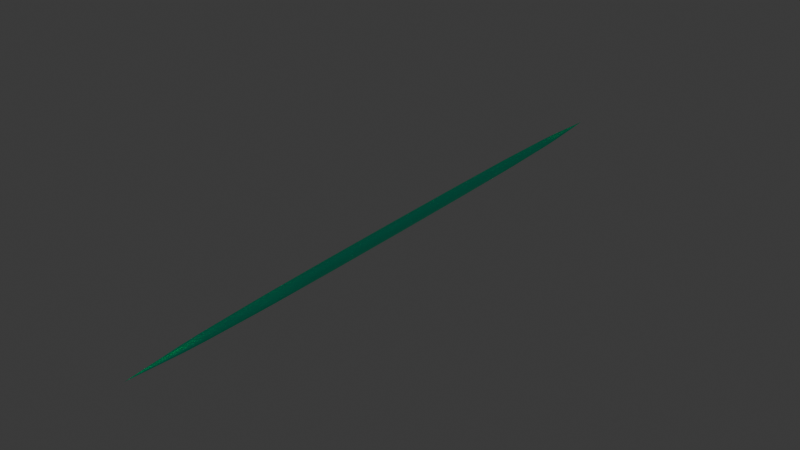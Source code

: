 # Source: Disparo.blend  (saved by Blender 4.2.66; exported with 4.5.12 LTS)
import bpy
from mathutils import Matrix  # noqa: F401  (used for matrix-valued properties, if any)

bpy.ops.wm.read_factory_settings(use_empty=True)
scene = bpy.context.scene
scene.name = 'Scene'

# ---- collections
col_collection = bpy.data.collections.new('Collection'); scene.collection.children.link(col_collection)

# ---- materials (node trees are filled in below, after node groups)
mat_bala = bpy.data.materials.new('bala')

# ---- material node trees
mat_bala.use_nodes = True; mat_bala.node_tree.nodes.clear()
_N = mat_bala.node_tree.nodes; _L = mat_bala.node_tree.links
n0 = _N.new('ShaderNodeBsdfPrincipled'); n0.name = 'Principled BSDF'; n0.location = (10, 300)
n0.inputs[0].default_value = (0.0, 1.0, 0.6, 1.0)
n0.inputs[1].default_value = 1.0
n0.inputs[2].default_value = 0.2953
n0.inputs[3].default_value = 1.0
n1 = _N.new('ShaderNodeOutputMaterial'); n1.name = 'Material Output'; n1.location = (300, 300)
_L.new(n0.outputs[0], n1.inputs[0])
n1.is_active_output = True

# ---- world
world_world = bpy.data.worlds.new('World'); scene.world = world_world
world_world.use_nodes = True; world_world.node_tree.nodes.clear()
_N = world_world.node_tree.nodes; _L = world_world.node_tree.links
n0 = _N.new('ShaderNodeOutputWorld'); n0.name = 'World Output'; n0.location = (300, 300)
n1 = _N.new('ShaderNodeBackground'); n1.name = 'Background'; n1.location = (10, 300)
n1.inputs[0].default_value = (0.05088, 0.05088, 0.05088, 1.0)
_L.new(n1.outputs[0], n0.inputs[0])
n0.is_active_output = True
world_world.color = (0.05088, 0.05088, 0.05088)
world_world.sun_shadow_jitter_overblur = 0.0

# ---- meshes
me_cylinder = bpy.data.meshes.new('Cylinder')
me_cylinder.from_pydata([(1.863e-09, 0.8269, -0.5), (-9.313e-10, 0.8269, 0.5), (0.1613, 0.811, -0.5), (0.1613, 0.811, 0.5), (0.3165, 0.764, -0.5), (0.3165, 0.764, 0.5), (0.4594, 0.6876, -0.5), (0.4594, 0.6876, 0.5), (0.5847, 0.5847, -0.5), (0.5847, 0.5847, 0.5), (0.6876, 0.4594, -0.5), (0.6876, 0.4594, 0.5), (0.764, 0.3165, -0.5), (0.764, 0.3165, 0.5), (0.811, 0.1613, -0.5), (0.811, 0.1613, 0.5), (0.8269, -7.451e-09, -0.5), (0.8269, 9.313e-10, 0.5), (0.811, -0.1613, -0.5), (0.811, -0.1613, 0.5), (0.764, -0.3165, -0.5), (0.764, -0.3165, 0.5), (0.6876, -0.4594, -0.5), (0.6876, -0.4594, 0.5), (0.5847, -0.5847, -0.5), (0.5847, -0.5847, 0.5), (0.4594, -0.6876, -0.5), (0.4594, -0.6876, 0.5), (0.3165, -0.764, -0.5), (0.3165, -0.764, 0.5), (0.1613, -0.811, -0.5), (0.1613, -0.811, 0.5), (2.794e-09, -0.8269, -0.5), (3.725e-09, -0.8269, 0.5), (-0.1613, -0.811, -0.5), (-0.1613, -0.811, 0.5), (-0.3165, -0.764, -0.5), (-0.3165, -0.764, 0.5), (-0.4594, -0.6876, -0.5), (-0.4594, -0.6876, 0.5), (-0.5847, -0.5847, -0.5), (-0.5847, -0.5847, 0.5), (-0.6876, -0.4594, -0.5), (-0.6876, -0.4594, 0.5), (-0.764, -0.3165, -0.5), (-0.764, -0.3165, 0.5), (-0.811, -0.1613, -0.5), (-0.811, -0.1613, 0.5), (-0.8269, 7.451e-09, -0.5), (-0.8269, -3.725e-09, 0.5), (-0.811, 0.1613, -0.5), (-0.811, 0.1613, 0.5), (-0.764, 0.3165, -0.5), (-0.764, 0.3165, 0.5), (-0.6876, 0.4594, -0.5), (-0.6876, 0.4594, 0.5), (-0.5847, 0.5847, -0.5), (-0.5847, 0.5847, 0.5), (-0.4594, 0.6876, -0.5), (-0.4594, 0.6876, 0.5), (-0.3165, 0.764, -0.5), (-0.3165, 0.764, 0.5), (-0.1613, 0.811, -0.5), (-0.1613, 0.811, 0.5), (0.0285, 0.7716, -0.5729), (0.07186, 0.7296, -0.6096), (0.1226, 0.7624, -0.5729), (0.1226, 0.7624, 0.5729), (0.07186, 0.7296, 0.6096), (0.0285, 0.7716, 0.5729), (-3.492e-09, 0.9051, -0.2967), (-3.143e-09, 0.941, 3.725e-09), (-2.095e-09, 0.9051, 0.2966), (0.1766, 0.8877, 0.2966), (0.1836, 0.923, -3.818e-08), (0.1766, 0.8877, -0.2967), (0.1785, 0.7512, -0.5729), (0.2128, 0.7016, -0.6096), (0.269, 0.7238, -0.5729), (0.269, 0.7238, 0.5729), (0.2128, 0.7016, 0.6096), (0.1785, 0.7512, 0.5729), (0.3464, 0.8362, 0.2966), (0.3601, 0.8694, -3.818e-08), (0.3464, 0.8362, -0.2967), (0.3216, 0.702, -0.5729), (0.3456, 0.6466, -0.6096), (0.405, 0.6574, -0.5729), (0.405, 0.6574, 0.5729), (0.3456, 0.6466, 0.6096), (0.3216, 0.702, 0.5729), (0.5029, 0.7526, 0.2966), (0.5228, 0.7824, -3.446e-08), (0.5029, 0.7526, -0.2967), (0.4524, 0.6257, -0.5729), (0.4651, 0.5667, -0.6096), (0.5255, 0.5658, -0.5729), (0.5255, 0.5658, 0.5729), (0.4651, 0.5667, 0.6096), (0.4524, 0.6257, 0.5729), (0.64, 0.64, 0.2966), (0.6654, 0.6654, -3.446e-08), (0.64, 0.64, -0.2967), (0.5658, 0.5255, -0.5729), (0.5667, 0.4651, -0.6096), (0.6257, 0.4524, -0.5729), (0.6257, 0.4524, 0.5729), (0.5667, 0.4651, 0.6096), (0.5658, 0.5255, 0.5729), (0.7526, 0.5029, 0.2966), (0.7824, 0.5228, -3.446e-08), (0.7526, 0.5029, -0.2967), (0.6574, 0.405, -0.5729), (0.6466, 0.3456, -0.6096), (0.702, 0.3216, -0.5729), (0.702, 0.3216, 0.5729), (0.6466, 0.3456, 0.6096), (0.6574, 0.405, 0.5729), (0.8362, 0.3464, 0.2966), (0.8694, 0.3601, -3.073e-08), (0.8362, 0.3464, -0.2967), (0.7238, 0.269, -0.5729), (0.7016, 0.2128, -0.6096), (0.7512, 0.1785, -0.5729), (0.7512, 0.1785, 0.5729), (0.7016, 0.2128, 0.6096), (0.7238, 0.269, 0.5729), (0.8877, 0.1766, 0.2966), (0.923, 0.1836, -3.073e-08), (0.8877, 0.1766, -0.2967), (0.7624, 0.1226, -0.5729), (0.7296, 0.07186, -0.6096), (0.7716, 0.0285, -0.5729), (0.7716, 0.0285, 0.5729), (0.7296, 0.07186, 0.6096), (0.7624, 0.1226, 0.5729), (0.9051, 1.397e-09, 0.2966), (0.941, -1.979e-09, -3.073e-08), (0.9051, -6.985e-10, -0.2967), (0.7716, -0.0285, -0.5729), (0.7296, -0.07186, -0.6096), (0.7624, -0.1226, -0.5729), (0.7624, -0.1226, 0.5729), (0.7296, -0.07186, 0.6096), (0.7716, -0.0285, 0.5729), (0.8877, -0.1766, 0.2966), (0.923, -0.1836, -2.701e-08), (0.8877, -0.1766, -0.2967), (0.7512, -0.1785, -0.5729), (0.7016, -0.2128, -0.6096), (0.7238, -0.269, -0.5729), (0.7238, -0.269, 0.5729), (0.7016, -0.2128, 0.6096), (0.7512, -0.1785, 0.5729), (0.8362, -0.3464, 0.2966), (0.8694, -0.3601, -2.701e-08), (0.8362, -0.3464, -0.2967), (0.702, -0.3216, -0.5729), (0.6466, -0.3456, -0.6096), (0.6574, -0.405, -0.5729), (0.6574, -0.405, 0.5729), (0.6466, -0.3456, 0.6096), (0.702, -0.3216, 0.5729), (0.7526, -0.5029, 0.2966), (0.7824, -0.5228, -2.701e-08), (0.7526, -0.5029, -0.2967), (0.6257, -0.4524, -0.5729), (0.5667, -0.4651, -0.6096), (0.5658, -0.5255, -0.5729), (0.5658, -0.5255, 0.5729), (0.5667, -0.4651, 0.6096), (0.6257, -0.4524, 0.5729), (0.64, -0.64, 0.2966), (0.6654, -0.6654, -2.328e-08), (0.64, -0.64, -0.2967), (0.5255, -0.5658, -0.5729), (0.4651, -0.5667, -0.6096), (0.4524, -0.6257, -0.5729), (0.4524, -0.6257, 0.5729), (0.4651, -0.5667, 0.6096), (0.5255, -0.5658, 0.5729), (0.5029, -0.7526, 0.2966), (0.5228, -0.7824, -2.328e-08), (0.5029, -0.7526, -0.2967), (0.405, -0.6574, -0.5729), (0.3456, -0.6466, -0.6096), (0.3216, -0.702, -0.5729), (0.3216, -0.702, 0.5729), (0.3456, -0.6466, 0.6096), (0.405, -0.6574, 0.5729), (0.3464, -0.8362, 0.2966), (0.3601, -0.8694, -2.328e-08), (0.3464, -0.8362, -0.2967), (0.269, -0.7238, -0.5729), (0.2128, -0.7016, -0.6096), (0.1785, -0.7512, -0.5729), (0.1785, -0.7512, 0.5729), (0.2128, -0.7016, 0.6096), (0.269, -0.7238, 0.5729), (0.1766, -0.8877, 0.2966), (0.1836, -0.923, -2.328e-08), (0.1766, -0.8877, -0.2967), (0.1226, -0.7624, -0.5729), (0.07186, -0.7296, -0.6096), (0.0285, -0.7716, -0.5729), (0.0285, -0.7716, 0.5729), (0.07186, -0.7296, 0.6096), (0.1226, -0.7624, 0.5729), (-1.746e-10, -0.9051, 0.2966), (-2.91e-09, -0.941, -2.328e-08), (-6.985e-10, -0.9051, -0.2967), (-0.0285, -0.7716, -0.5729), (-0.07186, -0.7296, -0.6096), (-0.1226, -0.7624, -0.5729), (-0.1226, -0.7624, 0.5729), (-0.07186, -0.7296, 0.6096), (-0.0285, -0.7716, 0.5729), (-0.1766, -0.8877, 0.2966), (-0.1836, -0.923, -2.328e-08), (-0.1766, -0.8877, -0.2967), (-0.1785, -0.7512, -0.5729), (-0.2128, -0.7016, -0.6096), (-0.269, -0.7238, -0.5729), (-0.269, -0.7238, 0.5729), (-0.2128, -0.7016, 0.6096), (-0.1785, -0.7512, 0.5729), (-0.3464, -0.8362, 0.2966), (-0.3601, -0.8694, -1.956e-08), (-0.3464, -0.8362, -0.2967), (-0.3216, -0.702, -0.5729), (-0.3456, -0.6466, -0.6096), (-0.405, -0.6574, -0.5729), (-0.405, -0.6574, 0.5729), (-0.3456, -0.6466, 0.6096), (-0.3216, -0.702, 0.5729), (-0.5029, -0.7526, 0.2966), (-0.5228, -0.7824, -1.956e-08), (-0.5029, -0.7526, -0.2967), (-0.4524, -0.6257, -0.5729), (-0.4651, -0.5667, -0.6096), (-0.5255, -0.5658, -0.5729), (-0.5255, -0.5658, 0.5729), (-0.4651, -0.5667, 0.6096), (-0.4524, -0.6257, 0.5729), (-0.64, -0.64, 0.2966), (-0.6654, -0.6654, -1.956e-08), (-0.64, -0.64, -0.2967), (-0.5658, -0.5255, -0.5729), (-0.5667, -0.4651, -0.6096), (-0.6257, -0.4524, -0.5729), (-0.6257, -0.4524, 0.5729), (-0.5667, -0.4651, 0.6096), (-0.5658, -0.5255, 0.5729), (-0.7526, -0.5029, 0.2966), (-0.7824, -0.5228, -1.956e-08), (-0.7526, -0.5029, -0.2967), (-0.6574, -0.405, -0.5729), (-0.6466, -0.3456, -0.6096), (-0.702, -0.3216, -0.5729), (-0.702, -0.3216, 0.5729), (-0.6466, -0.3456, 0.6096), (-0.6574, -0.405, 0.5729), (-0.8362, -0.3464, 0.2966), (-0.8694, -0.3601, -1.583e-08), (-0.8362, -0.3464, -0.2967), (-0.7238, -0.269, -0.5729), (-0.7016, -0.2128, -0.6096), (-0.7512, -0.1785, -0.5729), (-0.7512, -0.1785, 0.5729), (-0.7016, -0.2128, 0.6096), (-0.7238, -0.269, 0.5729), (-0.8877, -0.1766, 0.2966), (-0.923, -0.1836, -1.583e-08), (-0.8877, -0.1766, -0.2967), (-0.7624, -0.1226, -0.5729), (-0.7296, -0.07186, -0.6096), (-0.7716, -0.0285, -0.5729), (-0.7716, -0.0285, 0.5729), (-0.7296, -0.07186, 0.6096), (-0.7624, -0.1226, 0.5729), (-0.9051, -5.821e-11, 0.2966), (-0.941, 2.445e-09, -1.211e-08), (-0.9051, 2.328e-10, -0.2967), (-0.7716, 0.0285, -0.5729), (-0.7296, 0.07186, -0.6096), (-0.7624, 0.1226, -0.5729), (-0.7624, 0.1226, 0.5729), (-0.7296, 0.07186, 0.6096), (-0.7716, 0.0285, 0.5729), (-0.8877, 0.1766, 0.2966), (-0.923, 0.1836, -1.583e-08), (-0.8877, 0.1766, -0.2967), (-0.7512, 0.1785, -0.5729), (-0.7016, 0.2128, -0.6096), (-0.7238, 0.269, -0.5729), (-0.7238, 0.269, 0.5729), (-0.7016, 0.2128, 0.6096), (-0.7512, 0.1785, 0.5729), (-0.8362, 0.3464, 0.2966), (-0.8694, 0.3601, -8.382e-09), (-0.8362, 0.3464, -0.2967), (-0.702, 0.3216, -0.5729), (-0.6466, 0.3456, -0.6096), (-0.6574, 0.405, -0.5729), (-0.6574, 0.405, 0.5729), (-0.6466, 0.3456, 0.6096), (-0.702, 0.3216, 0.5729), (-0.7526, 0.5029, 0.2966), (-0.7824, 0.5228, -1.211e-08), (-0.7526, 0.5029, -0.2967), (-0.6257, 0.4524, -0.5729), (-0.5667, 0.4651, -0.6096), (-0.5658, 0.5255, -0.5729), (-0.5658, 0.5255, 0.5729), (-0.5667, 0.4651, 0.6096), (-0.6257, 0.4524, 0.5729), (-0.64, 0.64, 0.2966), (-0.6654, 0.6654, -4.657e-09), (-0.64, 0.64, -0.2967), (-0.5255, 0.5658, -0.5729), (-0.4651, 0.5667, -0.6096), (-0.4524, 0.6257, -0.5729), (-0.4524, 0.6257, 0.5729), (-0.4651, 0.5667, 0.6096), (-0.5255, 0.5658, 0.5729), (-0.5029, 0.7526, 0.2966), (-0.5228, 0.7824, -8.382e-09), (-0.5029, 0.7526, -0.2967), (-0.405, 0.6574, -0.5729), (-0.3456, 0.6466, -0.6096), (-0.3216, 0.702, -0.5729), (-0.3216, 0.702, 0.5729), (-0.3456, 0.6466, 0.6096), (-0.405, 0.6574, 0.5729), (-0.3464, 0.8362, 0.2966), (-0.3601, 0.8694, -4.657e-09), (-0.3464, 0.8362, -0.2967), (-0.269, 0.7238, -0.5729), (-0.2128, 0.7016, -0.6096), (-0.1785, 0.7512, -0.5729), (-0.1785, 0.7512, 0.5729), (-0.2128, 0.7016, 0.6096), (-0.269, 0.7238, 0.5729), (-0.1766, 0.8877, 0.2966), (-0.1836, 0.923, -3.818e-08), (-0.1766, 0.8877, -0.2967), (-0.1226, 0.7624, -0.5729), (-0.07186, 0.7296, -0.6096), (-0.0285, 0.7716, -0.5729), (-0.0285, 0.7716, 0.5729), (-0.07186, 0.7296, 0.6096), (-0.1226, 0.7624, 0.5729), (0.04147, 0.8896, -0.3162), (0.04487, 0.9324, 0.0), (0.04147, 0.8896, 0.3162), (0.0859, 0.8721, -0.3331), (0.09075, 0.9214, 0.0), (0.0859, 0.8721, 0.3331), (0.1329, 0.8806, -0.3162), (0.1379, 0.9232, -9.313e-09), (0.1329, 0.8806, 0.3162), (0.2142, 0.8644, -0.3162), (0.2259, 0.9057, -1.118e-08), (0.2142, 0.8644, 0.3162), (0.2544, 0.8386, -0.3331), (0.2688, 0.886, 0.0), (0.2544, 0.8386, 0.3331), (0.3021, 0.8377, -0.3162), (0.3153, 0.8786, -9.313e-09), (0.3021, 0.8377, 0.3162), (0.3787, 0.806, -0.3162), (0.3983, 0.8442, -1.118e-08), (0.3787, 0.806, 0.3162), (0.4131, 0.7729, -0.3331), (0.4364, 0.8165, 0.0), (0.4131, 0.7729, 0.3331), (0.4597, 0.7627, -0.3162), (0.4807, 0.8002, -8.382e-09), (0.4597, 0.7627, 0.3162), (0.5287, 0.7166, -0.3162), (0.5553, 0.7503, -1.211e-08), (0.5287, 0.7166, 0.3162), (0.5559, 0.6774, -0.3331), (0.5873, 0.7157, -4.657e-09), (0.5559, 0.6774, 0.3331), (0.5997, 0.6584, -0.3162), (0.6275, 0.691, -1.211e-08), (0.5997, 0.6584, 0.3162), (0.6584, 0.5997, -0.3162), (0.691, 0.6275, -1.211e-08), (0.6584, 0.5997, 0.3162), (0.6774, 0.5559, -0.3331), (0.7157, 0.5873, -3.725e-09), (0.6774, 0.5559, 0.3331), (0.7166, 0.5287, -0.3162), (0.7503, 0.5553, -8.382e-09), (0.7166, 0.5287, 0.3162), (0.7627, 0.4597, -0.3162), (0.8002, 0.4807, -1.118e-08), (0.7627, 0.4597, 0.3162), (0.7729, 0.4131, -0.3331), (0.8165, 0.4364, -9.313e-10), (0.7729, 0.4131, 0.3331), (0.806, 0.3787, -0.3162), (0.8442, 0.3983, -1.118e-08), (0.806, 0.3787, 0.3162), (0.8377, 0.3021, -0.3162), (0.8786, 0.3153, -1.118e-08), (0.8377, 0.3021, 0.3162), (0.8386, 0.2544, -0.3331), (0.886, 0.2688, 0.0), (0.8386, 0.2544, 0.3331), (0.8644, 0.2142, -0.3162), (0.9057, 0.2259, -7.451e-09), (0.8644, 0.2142, 0.3162), (0.8806, 0.1329, -0.3162), (0.9232, 0.1379, -1.118e-08), (0.8806, 0.1329, 0.3162), (0.8721, 0.0859, -0.3331), (0.9214, 0.09075, -9.313e-10), (0.8721, 0.0859, 0.3331), (0.8896, 0.04147, -0.3162), (0.9324, 0.04487, -1.118e-08), (0.8896, 0.04147, 0.3162), (0.8896, -0.04147, -0.3162), (0.9324, -0.04487, -1.118e-08), (0.8896, -0.04147, 0.3162), (0.8721, -0.0859, -0.3331), (0.9214, -0.09075, 0.0), (0.8721, -0.0859, 0.3331), (0.8806, -0.1329, -0.3162), (0.9232, -0.1379, -6.519e-09), (0.8806, -0.1329, 0.3162), (0.8644, -0.2142, -0.3162), (0.9057, -0.2259, -1.118e-08), (0.8644, -0.2142, 0.3162), (0.8386, -0.2544, -0.3331), (0.886, -0.2688, -9.313e-10), (0.8386, -0.2544, 0.3331), (0.8377, -0.3021, -0.3162), (0.8786, -0.3153, -1.024e-08), (0.8377, -0.3021, 0.3162), (0.806, -0.3787, -0.3162), (0.8442, -0.3983, -1.118e-08), (0.806, -0.3787, 0.3162), (0.7729, -0.4131, -0.3331), (0.8165, -0.4364, 0.0), (0.7729, -0.4131, 0.3331), (0.7627, -0.4597, -0.3162), (0.8002, -0.4807, -6.519e-09), (0.7627, -0.4597, 0.3162), (0.7166, -0.5287, -0.3162), (0.7503, -0.5553, -1.118e-08), (0.7166, -0.5287, 0.3162), (0.6774, -0.5559, -0.3331), (0.7157, -0.5873, -9.313e-10), (0.6774, -0.5559, 0.3331), (0.6584, -0.5997, -0.3162), (0.691, -0.6275, -9.313e-09), (0.6584, -0.5997, 0.3162), (0.5997, -0.6584, -0.3162), (0.6275, -0.691, -1.118e-08), (0.5997, -0.6584, 0.3162), (0.5559, -0.6774, -0.3331), (0.5873, -0.7157, 0.0), (0.5559, -0.6774, 0.3331), (0.5287, -0.7166, -0.3162), (0.5553, -0.7503, -5.588e-09), (0.5287, -0.7166, 0.3162), (0.4597, -0.7627, -0.3162), (0.4807, -0.8002, -1.118e-08), (0.4597, -0.7627, 0.3162), (0.4131, -0.7729, -0.3331), (0.4364, -0.8165, -9.313e-10), (0.4131, -0.7729, 0.3331), (0.3787, -0.806, -0.3162), (0.3983, -0.8442, -9.313e-09), (0.3787, -0.806, 0.3162), (0.3021, -0.8377, -0.3162), (0.3153, -0.8786, -1.118e-08), (0.3021, -0.8377, 0.3162), (0.2544, -0.8386, -0.3331), (0.2688, -0.886, -9.313e-10), (0.2544, -0.8386, 0.3331), (0.2142, -0.8644, -0.3162), (0.2259, -0.9057, -9.313e-09), (0.2142, -0.8644, 0.3162), (0.1329, -0.8806, -0.3162), (0.1379, -0.9232, -1.118e-08), (0.1329, -0.8806, 0.3162), (0.0859, -0.8721, -0.3331), (0.09075, -0.9214, -9.313e-10), (0.0859, -0.8721, 0.3331), (0.04147, -0.8896, -0.3162), (0.04487, -0.9324, -9.313e-09), (0.04147, -0.8896, 0.3162), (-0.04147, -0.8896, -0.3162), (-0.04487, -0.9324, -1.118e-08), (-0.04147, -0.8896, 0.3162), (-0.0859, -0.8721, -0.3331), (-0.09075, -0.9214, -9.313e-10), (-0.0859, -0.8721, 0.3331), (-0.1329, -0.8806, -0.3162), (-0.1379, -0.9232, -9.313e-09), (-0.1329, -0.8806, 0.3162), (-0.2142, -0.8644, -0.3162), (-0.2259, -0.9057, -1.118e-08), (-0.2142, -0.8644, 0.3162), (-0.2544, -0.8386, -0.3331), (-0.2688, -0.886, -9.313e-10), (-0.2544, -0.8386, 0.3331), (-0.3021, -0.8377, -0.3162), (-0.3153, -0.8786, -8.382e-09), (-0.3021, -0.8377, 0.3162), (-0.3787, -0.806, -0.3162), (-0.3983, -0.8442, -7.451e-09), (-0.3787, -0.806, 0.3162), (-0.4131, -0.7729, -0.3331), (-0.4364, -0.8165, -9.313e-10), (-0.4131, -0.7729, 0.3331), (-0.4597, -0.7627, -0.3162), (-0.4807, -0.8002, -8.382e-09), (-0.4597, -0.7627, 0.3162), (-0.5287, -0.7166, -0.3162), (-0.5553, -0.7503, -7.451e-09), (-0.5287, -0.7166, 0.3162), (-0.5559, -0.6774, -0.3331), (-0.5873, -0.7157, -9.313e-10), (-0.5559, -0.6774, 0.3331), (-0.5997, -0.6584, -0.3162), (-0.6275, -0.691, -8.382e-09), (-0.5997, -0.6584, 0.3162), (-0.6584, -0.5997, -0.3162), (-0.691, -0.6275, -7.451e-09), (-0.6584, -0.5997, 0.3162), (-0.6774, -0.5559, -0.3331), (-0.7157, -0.5873, -1.863e-09), (-0.6774, -0.5559, 0.3331), (-0.7166, -0.5287, -0.3162), (-0.7503, -0.5553, -1.118e-08), (-0.7166, -0.5287, 0.3162), (-0.7627, -0.4597, -0.3162), (-0.8002, -0.4807, -7.451e-09), (-0.7627, -0.4597, 0.3162), (-0.7729, -0.4131, -0.3331), (-0.8165, -0.4364, -9.313e-10), (-0.7729, -0.4131, 0.3331), (-0.806, -0.3787, -0.3162), (-0.8442, -0.3983, -7.451e-09), (-0.806, -0.3787, 0.3162), (-0.8377, -0.3021, -0.3162), (-0.8786, -0.3153, -7.451e-09), (-0.8377, -0.3021, 0.3162), (-0.8386, -0.2544, -0.3331), (-0.886, -0.2688, -1.863e-09), (-0.8386, -0.2544, 0.3331), (-0.8644, -0.2142, -0.3162), (-0.9057, -0.2259, -1.024e-08), (-0.8644, -0.2142, 0.3162), (-0.8806, -0.1329, -0.3162), (-0.9232, -0.1379, -7.451e-09), (-0.8806, -0.1329, 0.3162), (-0.8721, -0.0859, -0.3331), (-0.9214, -0.09075, -9.313e-10), (-0.8721, -0.0859, 0.3331), (-0.8896, -0.04147, -0.3162), (-0.9324, -0.04487, -6.519e-09), (-0.8896, -0.04147, 0.3162), (-0.8896, 0.04147, -0.3162), (-0.9324, 0.04487, -7.451e-09), (-0.8896, 0.04147, 0.3162), (-0.8721, 0.0859, -0.3331), (-0.9214, 0.09075, -1.863e-09), (-0.8721, 0.0859, 0.3331), (-0.8806, 0.1329, -0.3162), (-0.9232, 0.1379, -1.024e-08), (-0.8806, 0.1329, 0.3162), (-0.8644, 0.2142, -0.3162), (-0.9057, 0.2259, -7.451e-09), (-0.8644, 0.2142, 0.3162), (-0.8386, 0.2544, -0.3331), (-0.886, 0.2688, -9.313e-10), (-0.8386, 0.2544, 0.3331), (-0.8377, 0.3021, -0.3162), (-0.8786, 0.3153, -5.588e-09), (-0.8377, 0.3021, 0.3162), (-0.806, 0.3787, -0.3162), (-0.8442, 0.3983, -3.725e-09), (-0.806, 0.3787, 0.3162), (-0.7729, 0.4131, -0.3331), (-0.8165, 0.4364, -1.863e-09), (-0.7729, 0.4131, 0.3331), (-0.7627, 0.4597, -0.3162), (-0.8002, 0.4807, -9.313e-09), (-0.7627, 0.4597, 0.3162), (-0.7166, 0.5287, -0.3162), (-0.7503, 0.5553, -3.725e-09), (-0.7166, 0.5287, 0.3162), (-0.6774, 0.5559, -0.3331), (-0.7157, 0.5873, -9.313e-10), (-0.6774, 0.5559, 0.3331), (-0.6584, 0.5997, -0.3162), (-0.691, 0.6275, -4.657e-09), (-0.6584, 0.5997, 0.3162), (-0.5997, 0.6584, -0.3162), (-0.6275, 0.691, -2.794e-09), (-0.5997, 0.6584, 0.3162), (-0.5559, 0.6774, -0.3331), (-0.5873, 0.7157, 1.863e-09), (-0.5559, 0.6774, 0.3331), (-0.5287, 0.7166, -0.3162), (-0.5553, 0.7503, -8.382e-09), (-0.5287, 0.7166, 0.3162), (-0.4597, 0.7627, -0.3162), (-0.4807, 0.8002, -2.794e-09), (-0.4597, 0.7627, 0.3162), (-0.4131, 0.7729, -0.3331), (-0.4364, 0.8165, 2.794e-09), (-0.4131, 0.7729, 0.3331), (-0.3787, 0.806, -0.3162), (-0.3983, 0.8442, -4.657e-09), (-0.3787, 0.806, 0.3162), (-2.002e-08, 8.265e-09, 0.961), (0.1183, 0.5949, 0.7319), (0.04858, 0.4932, 0.7936), (-3.959e-09, 0.6065, 0.7319), (-0.04858, 0.4932, 0.7936), (-0.1183, 0.5949, 0.7319), (-0.1439, 0.4742, 0.7936), (-0.2321, 0.5604, 0.7319), (-0.2336, 0.4371, 0.7936), (-0.337, 0.5043, 0.7319), (-0.3144, 0.3831, 0.7936), (-0.4289, 0.4289, 0.7319), (-0.3831, 0.3144, 0.7936), (-0.5043, 0.337, 0.7319), (-0.4371, 0.2336, 0.7936), (-0.5604, 0.2321, 0.7319), (-0.4742, 0.1439, 0.7936), (-0.5949, 0.1183, 0.7319), (-0.4932, 0.04858, 0.7936), (-0.6065, -4.01e-09, 0.7319), (-0.4932, -0.04858, 0.7936), (-0.5949, -0.1183, 0.7319), (-0.4742, -0.1439, 0.7936), (-0.5604, -0.2321, 0.7319), (-0.4371, -0.2336, 0.7936), (-0.5043, -0.337, 0.7319), (-0.3831, -0.3144, 0.7936), (-0.4289, -0.4289, 0.7319), (-0.3144, -0.3831, 0.7936), (-0.337, -0.5043, 0.7319), (-0.2336, -0.4371, 0.7936), (-0.2321, -0.5604, 0.7319), (-0.1439, -0.4742, 0.7936), (-0.1183, -0.5949, 0.7319), (-0.04858, -0.4932, 0.7936), (3.775e-10, -0.6065, 0.7319), (0.04858, -0.4932, 0.7936), (0.1183, -0.5949, 0.7319), (0.1439, -0.4742, 0.7936), (0.2321, -0.5604, 0.7319), (0.2336, -0.4371, 0.7936), (0.337, -0.5043, 0.7319), (0.3144, -0.3831, 0.7936), (0.4289, -0.4289, 0.7319), (0.3831, -0.3144, 0.7936), (0.5043, -0.337, 0.7319), (0.4371, -0.2336, 0.7936), (0.5604, -0.2321, 0.7319), (0.4742, -0.1439, 0.7936), (0.5949, -0.1183, 0.7319), (0.4932, -0.04858, 0.7936), (0.6065, 3.491e-09, 0.7319), (0.4932, 0.04858, 0.7936), (0.5949, 0.1183, 0.7319), (0.4742, 0.1439, 0.7936), (0.5604, 0.2321, 0.7319), (0.4371, 0.2336, 0.7936), (0.5043, 0.337, 0.7319), (0.3831, 0.3144, 0.7936), (0.4289, 0.4289, 0.7319), (0.3144, 0.3831, 0.7936), (0.337, 0.5043, 0.7319), (0.2336, 0.4371, 0.7936), (0.2321, 0.5604, 0.7319), (0.1439, 0.4742, 0.7936), (-0.3021, 0.8377, -0.3162), (-0.3153, 0.8786, -2.794e-09), (-0.3021, 0.8377, 0.3162), (-0.2544, 0.8386, -0.3331), (-0.2688, 0.886, 2.794e-09), (-0.2544, 0.8386, 0.3331), (-0.2142, 0.8644, -0.3162), (-0.2259, 0.9057, -1.304e-08), (-0.2142, 0.8644, 0.3162), (-0.1329, 0.8806, -0.3162), (-0.1379, 0.9232, -1.024e-08), (-0.1329, 0.8806, 0.3162), (-0.0859, 0.8721, -0.3331), (-0.09075, 0.9214, 2.794e-09), (-0.0859, 0.8721, 0.3331), (-0.04147, 0.8896, -0.3162), (-0.04487, 0.9324, -2.794e-09), (-0.04147, 0.8896, 0.3162), (1.991e-08, -1.973e-08, -0.961), (5.902e-10, 0.6065, -0.7319), (0.04858, 0.4932, -0.7936), (0.1183, 0.5949, -0.7319), (0.1439, 0.4742, -0.7936), (0.2321, 0.5604, -0.7319), (0.2336, 0.4371, -0.7936), (0.337, 0.5043, -0.7319), (0.3144, 0.3831, -0.7936), (0.4289, 0.4289, -0.7319), (0.3831, 0.3144, -0.7936), (0.5043, 0.337, -0.7319), (0.4371, 0.2336, -0.7936), (0.5604, 0.2321, -0.7319), (0.4742, 0.1439, -0.7936), (0.5949, 0.1183, -0.7319), (0.4932, 0.04858, -0.7936), (0.6065, -2.949e-09, -0.7319), (0.4932, -0.04858, -0.7936), (0.5949, -0.1183, -0.7319), (0.4742, -0.1439, -0.7936), (0.5604, -0.2321, -0.7319), (0.4371, -0.2336, -0.7936), (0.5043, -0.337, -0.7319), (0.3831, -0.3144, -0.7936), (0.4289, -0.4289, -0.7319), (0.3144, -0.3831, -0.7936), (0.337, -0.5043, -0.7319), (0.2336, -0.4371, -0.7936), (0.2321, -0.5604, -0.7319), (0.1439, -0.4742, -0.7936), (0.1183, -0.5949, -0.7319), (0.04858, -0.4932, -0.7936), (-5.849e-10, -0.6065, -0.7319), (-0.04858, -0.4932, -0.7936), (-0.1183, -0.5949, -0.7319), (-0.1439, -0.4742, -0.7936), (-0.2321, -0.5604, -0.7319), (-0.2336, -0.4371, -0.7936), (-0.337, -0.5043, -0.7319), (-0.3144, -0.3831, -0.7936), (-0.4289, -0.4289, -0.7319), (-0.3831, -0.3144, -0.7936), (-0.5043, -0.337, -0.7319), (-0.4371, -0.2336, -0.7936), (-0.5604, -0.2321, -0.7319), (-0.4742, -0.1439, -0.7936), (-0.5949, -0.1183, -0.7319), (-0.4932, -0.04858, -0.7936), (-0.6065, 9.815e-10, -0.7319), (-0.4932, 0.04858, -0.7936), (-0.5949, 0.1183, -0.7319), (-0.4742, 0.1439, -0.7936), (-0.5604, 0.2321, -0.7319), (-0.4371, 0.2336, -0.7936), (-0.5043, 0.337, -0.7319), (-0.3831, 0.3144, -0.7936), (-0.4289, 0.4289, -0.7319), (-0.3144, 0.3831, -0.7936), (-0.337, 0.5043, -0.7319), (-0.2336, 0.4371, -0.7936), (-0.2321, 0.5604, -0.7319), (-0.1439, 0.4742, -0.7936), (-0.1183, 0.5949, -0.7319), (-0.04858, 0.4932, -0.7936)], [], [(352, 353, 356, 355), (353, 354, 357, 356), (355, 356, 359, 358), (356, 357, 360, 359), (0, 70, 352, 64), (70, 71, 353, 352), (71, 72, 354, 353), (72, 1, 69, 354), (354, 69, 68, 357), (357, 68, 67, 360), (360, 67, 3, 73), (359, 360, 73, 74), (358, 359, 74, 75), (66, 358, 75, 2), (65, 355, 358, 66), (64, 352, 355, 65), (361, 362, 365, 364), (362, 363, 366, 365), (364, 365, 368, 367), (365, 366, 369, 368), (2, 75, 361, 76), (75, 74, 362, 361), (74, 73, 363, 362), (73, 3, 81, 363), (363, 81, 80, 366), (366, 80, 79, 369), (369, 79, 5, 82), (368, 369, 82, 83), (367, 368, 83, 84), (78, 367, 84, 4), (77, 364, 367, 78), (76, 361, 364, 77), (370, 371, 374, 373), (371, 372, 375, 374), (373, 374, 377, 376), (374, 375, 378, 377), (4, 84, 370, 85), (84, 83, 371, 370), (83, 82, 372, 371), (82, 5, 90, 372), (372, 90, 89, 375), (375, 89, 88, 378), (378, 88, 7, 91), (377, 378, 91, 92), (376, 377, 92, 93), (87, 376, 93, 6), (86, 373, 376, 87), (85, 370, 373, 86), (379, 380, 383, 382), (380, 381, 384, 383), (382, 383, 386, 385), (383, 384, 387, 386), (6, 93, 379, 94), (93, 92, 380, 379), (92, 91, 381, 380), (91, 7, 99, 381), (381, 99, 98, 384), (384, 98, 97, 387), (387, 97, 9, 100), (386, 387, 100, 101), (385, 386, 101, 102), (96, 385, 102, 8), (95, 382, 385, 96), (94, 379, 382, 95), (388, 389, 392, 391), (389, 390, 393, 392), (391, 392, 395, 394), (392, 393, 396, 395), (8, 102, 388, 103), (102, 101, 389, 388), (101, 100, 390, 389), (100, 9, 108, 390), (390, 108, 107, 393), (393, 107, 106, 396), (396, 106, 11, 109), (395, 396, 109, 110), (394, 395, 110, 111), (105, 394, 111, 10), (104, 391, 394, 105), (103, 388, 391, 104), (397, 398, 401, 400), (398, 399, 402, 401), (400, 401, 404, 403), (401, 402, 405, 404), (10, 111, 397, 112), (111, 110, 398, 397), (110, 109, 399, 398), (109, 11, 117, 399), (399, 117, 116, 402), (402, 116, 115, 405), (405, 115, 13, 118), (404, 405, 118, 119), (403, 404, 119, 120), (114, 403, 120, 12), (113, 400, 403, 114), (112, 397, 400, 113), (406, 407, 410, 409), (407, 408, 411, 410), (409, 410, 413, 412), (410, 411, 414, 413), (12, 120, 406, 121), (120, 119, 407, 406), (119, 118, 408, 407), (118, 13, 126, 408), (408, 126, 125, 411), (411, 125, 124, 414), (414, 124, 15, 127), (413, 414, 127, 128), (412, 413, 128, 129), (123, 412, 129, 14), (122, 409, 412, 123), (121, 406, 409, 122), (415, 416, 419, 418), (416, 417, 420, 419), (418, 419, 422, 421), (419, 420, 423, 422), (14, 129, 415, 130), (129, 128, 416, 415), (128, 127, 417, 416), (127, 15, 135, 417), (417, 135, 134, 420), (420, 134, 133, 423), (423, 133, 17, 136), (422, 423, 136, 137), (421, 422, 137, 138), (132, 421, 138, 16), (131, 418, 421, 132), (130, 415, 418, 131), (424, 425, 428, 427), (425, 426, 429, 428), (427, 428, 431, 430), (428, 429, 432, 431), (16, 138, 424, 139), (138, 137, 425, 424), (137, 136, 426, 425), (136, 17, 144, 426), (426, 144, 143, 429), (429, 143, 142, 432), (432, 142, 19, 145), (431, 432, 145, 146), (430, 431, 146, 147), (141, 430, 147, 18), (140, 427, 430, 141), (139, 424, 427, 140), (433, 434, 437, 436), (434, 435, 438, 437), (436, 437, 440, 439), (437, 438, 441, 440), (18, 147, 433, 148), (147, 146, 434, 433), (146, 145, 435, 434), (145, 19, 153, 435), (435, 153, 152, 438), (438, 152, 151, 441), (441, 151, 21, 154), (440, 441, 154, 155), (439, 440, 155, 156), (150, 439, 156, 20), (149, 436, 439, 150), (148, 433, 436, 149), (442, 443, 446, 445), (443, 444, 447, 446), (445, 446, 449, 448), (446, 447, 450, 449), (20, 156, 442, 157), (156, 155, 443, 442), (155, 154, 444, 443), (154, 21, 162, 444), (444, 162, 161, 447), (447, 161, 160, 450), (450, 160, 23, 163), (449, 450, 163, 164), (448, 449, 164, 165), (159, 448, 165, 22), (158, 445, 448, 159), (157, 442, 445, 158), (451, 452, 455, 454), (452, 453, 456, 455), (454, 455, 458, 457), (455, 456, 459, 458), (22, 165, 451, 166), (165, 164, 452, 451), (164, 163, 453, 452), (163, 23, 171, 453), (453, 171, 170, 456), (456, 170, 169, 459), (459, 169, 25, 172), (458, 459, 172, 173), (457, 458, 173, 174), (168, 457, 174, 24), (167, 454, 457, 168), (166, 451, 454, 167), (460, 461, 464, 463), (461, 462, 465, 464), (463, 464, 467, 466), (464, 465, 468, 467), (24, 174, 460, 175), (174, 173, 461, 460), (173, 172, 462, 461), (172, 25, 180, 462), (462, 180, 179, 465), (465, 179, 178, 468), (468, 178, 27, 181), (467, 468, 181, 182), (466, 467, 182, 183), (177, 466, 183, 26), (176, 463, 466, 177), (175, 460, 463, 176), (469, 470, 473, 472), (470, 471, 474, 473), (472, 473, 476, 475), (473, 474, 477, 476), (26, 183, 469, 184), (183, 182, 470, 469), (182, 181, 471, 470), (181, 27, 189, 471), (471, 189, 188, 474), (474, 188, 187, 477), (477, 187, 29, 190), (476, 477, 190, 191), (475, 476, 191, 192), (186, 475, 192, 28), (185, 472, 475, 186), (184, 469, 472, 185), (478, 479, 482, 481), (479, 480, 483, 482), (481, 482, 485, 484), (482, 483, 486, 485), (28, 192, 478, 193), (192, 191, 479, 478), (191, 190, 480, 479), (190, 29, 198, 480), (480, 198, 197, 483), (483, 197, 196, 486), (486, 196, 31, 199), (485, 486, 199, 200), (484, 485, 200, 201), (195, 484, 201, 30), (194, 481, 484, 195), (193, 478, 481, 194), (487, 488, 491, 490), (488, 489, 492, 491), (490, 491, 494, 493), (491, 492, 495, 494), (30, 201, 487, 202), (201, 200, 488, 487), (200, 199, 489, 488), (199, 31, 207, 489), (489, 207, 206, 492), (492, 206, 205, 495), (495, 205, 33, 208), (494, 495, 208, 209), (493, 494, 209, 210), (204, 493, 210, 32), (203, 490, 493, 204), (202, 487, 490, 203), (496, 497, 500, 499), (497, 498, 501, 500), (499, 500, 503, 502), (500, 501, 504, 503), (32, 210, 496, 211), (210, 209, 497, 496), (209, 208, 498, 497), (208, 33, 216, 498), (498, 216, 215, 501), (501, 215, 214, 504), (504, 214, 35, 217), (503, 504, 217, 218), (502, 503, 218, 219), (213, 502, 219, 34), (212, 499, 502, 213), (211, 496, 499, 212), (505, 506, 509, 508), (506, 507, 510, 509), (508, 509, 512, 511), (509, 510, 513, 512), (34, 219, 505, 220), (219, 218, 506, 505), (218, 217, 507, 506), (217, 35, 225, 507), (507, 225, 224, 510), (510, 224, 223, 513), (513, 223, 37, 226), (512, 513, 226, 227), (511, 512, 227, 228), (222, 511, 228, 36), (221, 508, 511, 222), (220, 505, 508, 221), (514, 515, 518, 517), (515, 516, 519, 518), (517, 518, 521, 520), (518, 519, 522, 521), (36, 228, 514, 229), (228, 227, 515, 514), (227, 226, 516, 515), (226, 37, 234, 516), (516, 234, 233, 519), (519, 233, 232, 522), (522, 232, 39, 235), (521, 522, 235, 236), (520, 521, 236, 237), (231, 520, 237, 38), (230, 517, 520, 231), (229, 514, 517, 230), (523, 524, 527, 526), (524, 525, 528, 527), (526, 527, 530, 529), (527, 528, 531, 530), (38, 237, 523, 238), (237, 236, 524, 523), (236, 235, 525, 524), (235, 39, 243, 525), (525, 243, 242, 528), (528, 242, 241, 531), (531, 241, 41, 244), (530, 531, 244, 245), (529, 530, 245, 246), (240, 529, 246, 40), (239, 526, 529, 240), (238, 523, 526, 239), (532, 533, 536, 535), (533, 534, 537, 536), (535, 536, 539, 538), (536, 537, 540, 539), (40, 246, 532, 247), (246, 245, 533, 532), (245, 244, 534, 533), (244, 41, 252, 534), (534, 252, 251, 537), (537, 251, 250, 540), (540, 250, 43, 253), (539, 540, 253, 254), (538, 539, 254, 255), (249, 538, 255, 42), (248, 535, 538, 249), (247, 532, 535, 248), (541, 542, 545, 544), (542, 543, 546, 545), (544, 545, 548, 547), (545, 546, 549, 548), (42, 255, 541, 256), (255, 254, 542, 541), (254, 253, 543, 542), (253, 43, 261, 543), (543, 261, 260, 546), (546, 260, 259, 549), (549, 259, 45, 262), (548, 549, 262, 263), (547, 548, 263, 264), (258, 547, 264, 44), (257, 544, 547, 258), (256, 541, 544, 257), (550, 551, 554, 553), (551, 552, 555, 554), (553, 554, 557, 556), (554, 555, 558, 557), (44, 264, 550, 265), (264, 263, 551, 550), (263, 262, 552, 551), (262, 45, 270, 552), (552, 270, 269, 555), (555, 269, 268, 558), (558, 268, 47, 271), (557, 558, 271, 272), (556, 557, 272, 273), (267, 556, 273, 46), (266, 553, 556, 267), (265, 550, 553, 266), (559, 560, 563, 562), (560, 561, 564, 563), (562, 563, 566, 565), (563, 564, 567, 566), (46, 273, 559, 274), (273, 272, 560, 559), (272, 271, 561, 560), (271, 47, 279, 561), (561, 279, 278, 564), (564, 278, 277, 567), (567, 277, 49, 280), (566, 567, 280, 281), (565, 566, 281, 282), (276, 565, 282, 48), (275, 562, 565, 276), (274, 559, 562, 275), (568, 569, 572, 571), (569, 570, 573, 572), (571, 572, 575, 574), (572, 573, 576, 575), (48, 282, 568, 283), (282, 281, 569, 568), (281, 280, 570, 569), (280, 49, 288, 570), (570, 288, 287, 573), (573, 287, 286, 576), (576, 286, 51, 289), (575, 576, 289, 290), (574, 575, 290, 291), (285, 574, 291, 50), (284, 571, 574, 285), (283, 568, 571, 284), (577, 578, 581, 580), (578, 579, 582, 581), (580, 581, 584, 583), (581, 582, 585, 584), (50, 291, 577, 292), (291, 290, 578, 577), (290, 289, 579, 578), (289, 51, 297, 579), (579, 297, 296, 582), (582, 296, 295, 585), (585, 295, 53, 298), (584, 585, 298, 299), (583, 584, 299, 300), (294, 583, 300, 52), (293, 580, 583, 294), (292, 577, 580, 293), (586, 587, 590, 589), (587, 588, 591, 590), (589, 590, 593, 592), (590, 591, 594, 593), (52, 300, 586, 301), (300, 299, 587, 586), (299, 298, 588, 587), (298, 53, 306, 588), (588, 306, 305, 591), (591, 305, 304, 594), (594, 304, 55, 307), (593, 594, 307, 308), (592, 593, 308, 309), (303, 592, 309, 54), (302, 589, 592, 303), (301, 586, 589, 302), (595, 596, 599, 598), (596, 597, 600, 599), (598, 599, 602, 601), (599, 600, 603, 602), (54, 309, 595, 310), (309, 308, 596, 595), (308, 307, 597, 596), (307, 55, 315, 597), (597, 315, 314, 600), (600, 314, 313, 603), (603, 313, 57, 316), (602, 603, 316, 317), (601, 602, 317, 318), (312, 601, 318, 56), (311, 598, 601, 312), (310, 595, 598, 311), (604, 605, 608, 607), (605, 606, 609, 608), (607, 608, 611, 610), (608, 609, 612, 611), (56, 318, 604, 319), (318, 317, 605, 604), (317, 316, 606, 605), (316, 57, 324, 606), (606, 324, 323, 609), (609, 323, 322, 612), (612, 322, 59, 325), (611, 612, 325, 326), (610, 611, 326, 327), (321, 610, 327, 58), (320, 607, 610, 321), (319, 604, 607, 320), (613, 614, 617, 616), (614, 615, 618, 617), (616, 617, 620, 619), (617, 618, 621, 620), (58, 327, 613, 328), (327, 326, 614, 613), (326, 325, 615, 614), (325, 59, 333, 615), (615, 333, 332, 618), (618, 332, 331, 621), (621, 331, 61, 334), (620, 621, 334, 335), (619, 620, 335, 336), (330, 619, 336, 60), (329, 616, 619, 330), (328, 613, 616, 329), (623, 624, 622, 686), (625, 626, 622, 624), (627, 628, 622, 626), (629, 630, 622, 628), (631, 632, 622, 630), (633, 634, 622, 632), (635, 636, 622, 634), (637, 638, 622, 636), (639, 640, 622, 638), (641, 642, 622, 640), (643, 644, 622, 642), (645, 646, 622, 644), (647, 648, 622, 646), (649, 650, 622, 648), (651, 652, 622, 650), (653, 654, 622, 652), (655, 656, 622, 654), (657, 658, 622, 656), (659, 660, 622, 658), (661, 662, 622, 660), (663, 664, 622, 662), (665, 666, 622, 664), (667, 668, 622, 666), (669, 670, 622, 668), (671, 672, 622, 670), (673, 674, 622, 672), (675, 676, 622, 674), (677, 678, 622, 676), (679, 680, 622, 678), (681, 682, 622, 680), (683, 684, 622, 682), (685, 686, 622, 684), (3, 67, 623, 81), (67, 68, 624, 623), (81, 623, 686, 80), (1, 349, 625, 69), (349, 350, 626, 625), (69, 625, 624, 68), (63, 340, 627, 351), (340, 341, 628, 627), (351, 627, 626, 350), (61, 331, 629, 342), (331, 332, 630, 629), (342, 629, 628, 341), (59, 322, 631, 333), (322, 323, 632, 631), (333, 631, 630, 332), (57, 313, 633, 324), (313, 314, 634, 633), (324, 633, 632, 323), (55, 304, 635, 315), (304, 305, 636, 635), (315, 635, 634, 314), (53, 295, 637, 306), (295, 296, 638, 637), (306, 637, 636, 305), (51, 286, 639, 297), (286, 287, 640, 639), (297, 639, 638, 296), (49, 277, 641, 288), (277, 278, 642, 641), (288, 641, 640, 287), (47, 268, 643, 279), (268, 269, 644, 643), (279, 643, 642, 278), (45, 259, 645, 270), (259, 260, 646, 645), (270, 645, 644, 269), (43, 250, 647, 261), (250, 251, 648, 647), (261, 647, 646, 260), (41, 241, 649, 252), (241, 242, 650, 649), (252, 649, 648, 251), (39, 232, 651, 243), (232, 233, 652, 651), (243, 651, 650, 242), (37, 223, 653, 234), (223, 224, 654, 653), (234, 653, 652, 233), (35, 214, 655, 225), (214, 215, 656, 655), (225, 655, 654, 224), (33, 205, 657, 216), (205, 206, 658, 657), (216, 657, 656, 215), (31, 196, 659, 207), (196, 197, 660, 659), (207, 659, 658, 206), (29, 187, 661, 198), (187, 188, 662, 661), (198, 661, 660, 197), (27, 178, 663, 189), (178, 179, 664, 663), (189, 663, 662, 188), (25, 169, 665, 180), (169, 170, 666, 665), (180, 665, 664, 179), (23, 160, 667, 171), (160, 161, 668, 667), (171, 667, 666, 170), (21, 151, 669, 162), (151, 152, 670, 669), (162, 669, 668, 161), (19, 142, 671, 153), (142, 143, 672, 671), (153, 671, 670, 152), (17, 133, 673, 144), (133, 134, 674, 673), (144, 673, 672, 143), (15, 124, 675, 135), (124, 125, 676, 675), (135, 675, 674, 134), (13, 115, 677, 126), (115, 116, 678, 677), (126, 677, 676, 125), (11, 106, 679, 117), (106, 107, 680, 679), (117, 679, 678, 116), (9, 97, 681, 108), (97, 98, 682, 681), (108, 681, 680, 107), (7, 88, 683, 99), (88, 89, 684, 683), (99, 683, 682, 98), (5, 79, 685, 90), (79, 80, 686, 685), (90, 685, 684, 89), (687, 688, 691, 690), (688, 689, 692, 691), (690, 691, 694, 693), (691, 692, 695, 694), (60, 336, 687, 337), (336, 335, 688, 687), (335, 334, 689, 688), (334, 61, 342, 689), (689, 342, 341, 692), (692, 341, 340, 695), (695, 340, 63, 343), (694, 695, 343, 344), (693, 694, 344, 345), (339, 693, 345, 62), (338, 690, 693, 339), (337, 687, 690, 338), (696, 697, 700, 699), (697, 698, 701, 700), (699, 700, 703, 702), (700, 701, 704, 703), (62, 345, 696, 346), (345, 344, 697, 696), (344, 343, 698, 697), (343, 63, 351, 698), (698, 351, 350, 701), (701, 350, 349, 704), (704, 349, 1, 72), (703, 704, 72, 71), (702, 703, 71, 70), (348, 702, 70, 0), (347, 699, 702, 348), (346, 696, 699, 347), (706, 707, 705, 769), (708, 709, 705, 707), (710, 711, 705, 709), (712, 713, 705, 711), (714, 715, 705, 713), (716, 717, 705, 715), (718, 719, 705, 717), (720, 721, 705, 719), (722, 723, 705, 721), (724, 725, 705, 723), (726, 727, 705, 725), (728, 729, 705, 727), (730, 731, 705, 729), (732, 733, 705, 731), (734, 735, 705, 733), (736, 737, 705, 735), (738, 739, 705, 737), (740, 741, 705, 739), (742, 743, 705, 741), (744, 745, 705, 743), (746, 747, 705, 745), (748, 749, 705, 747), (750, 751, 705, 749), (752, 753, 705, 751), (754, 755, 705, 753), (756, 757, 705, 755), (758, 759, 705, 757), (760, 761, 705, 759), (762, 763, 705, 761), (764, 765, 705, 763), (766, 767, 705, 765), (768, 769, 705, 767), (0, 64, 706, 348), (64, 65, 707, 706), (348, 706, 769, 347), (2, 76, 708, 66), (76, 77, 709, 708), (66, 708, 707, 65), (4, 85, 710, 78), (85, 86, 711, 710), (78, 710, 709, 77), (6, 94, 712, 87), (94, 95, 713, 712), (87, 712, 711, 86), (8, 103, 714, 96), (103, 104, 715, 714), (96, 714, 713, 95), (10, 112, 716, 105), (112, 113, 717, 716), (105, 716, 715, 104), (12, 121, 718, 114), (121, 122, 719, 718), (114, 718, 717, 113), (14, 130, 720, 123), (130, 131, 721, 720), (123, 720, 719, 122), (16, 139, 722, 132), (139, 140, 723, 722), (132, 722, 721, 131), (18, 148, 724, 141), (148, 149, 725, 724), (141, 724, 723, 140), (20, 157, 726, 150), (157, 158, 727, 726), (150, 726, 725, 149), (22, 166, 728, 159), (166, 167, 729, 728), (159, 728, 727, 158), (24, 175, 730, 168), (175, 176, 731, 730), (168, 730, 729, 167), (26, 184, 732, 177), (184, 185, 733, 732), (177, 732, 731, 176), (28, 193, 734, 186), (193, 194, 735, 734), (186, 734, 733, 185), (30, 202, 736, 195), (202, 203, 737, 736), (195, 736, 735, 194), (32, 211, 738, 204), (211, 212, 739, 738), (204, 738, 737, 203), (34, 220, 740, 213), (220, 221, 741, 740), (213, 740, 739, 212), (36, 229, 742, 222), (229, 230, 743, 742), (222, 742, 741, 221), (38, 238, 744, 231), (238, 239, 745, 744), (231, 744, 743, 230), (40, 247, 746, 240), (247, 248, 747, 746), (240, 746, 745, 239), (42, 256, 748, 249), (256, 257, 749, 748), (249, 748, 747, 248), (44, 265, 750, 258), (265, 266, 751, 750), (258, 750, 749, 257), (46, 274, 752, 267), (274, 275, 753, 752), (267, 752, 751, 266), (48, 283, 754, 276), (283, 284, 755, 754), (276, 754, 753, 275), (50, 292, 756, 285), (292, 293, 757, 756), (285, 756, 755, 284), (52, 301, 758, 294), (301, 302, 759, 758), (294, 758, 757, 293), (54, 310, 760, 303), (310, 311, 761, 760), (303, 760, 759, 302), (56, 319, 762, 312), (319, 320, 763, 762), (312, 762, 761, 311), (58, 328, 764, 321), (328, 329, 765, 764), (321, 764, 763, 320), (60, 337, 766, 330), (337, 338, 767, 766), (330, 766, 765, 329), (62, 346, 768, 339), (346, 347, 769, 768), (339, 768, 767, 338)])
_uv = me_cylinder.uv_layers.new(name='UVMap')
_uv.uv.foreach_set('vector', [0.9922, 0.625, 0.9922, 0.75, 0.9844, 0.75, 0.9844, 0.625, 0.9922, 0.75, 0.9922, 0.875, 0.9844, 0.875, 0.9844, 0.75, 0.9844, 0.625, 0.9844, 0.75, 0.9766, 0.75, 0.9766, 0.625, 0.9844, 0.75, 0.9844, 0.875, 0.9766, 0.875, 0.9766, 0.75, 1.0, 0.5, 1.0, 0.625, 0.9922, 0.625, 0.9922, 0.5, 1.0, 0.625, 1.0, 0.75, 0.9922, 0.75, 0.9922, 0.625, 1.0, 0.75, 1.0, 0.875, 0.9922, 0.875, 0.9922, 0.75, 1.0, 0.875, 1.0, 1.0, 0.9922, 1.0, 0.9922, 0.875, 0.9922, 0.875, 0.9922, 1.0, 0.9844, 1.0, 0.9844, 0.875, 0.9844, 0.875, 0.9844, 1.0, 0.9766, 1.0, 0.9766, 0.875, 0.9766, 0.875, 0.9766, 1.0, 0.9688, 1.0, 0.9688, 0.875, 0.9766, 0.75, 0.9766, 0.875, 0.9688, 0.875, 0.9688, 0.75, 0.9766, 0.625, 0.9766, 0.75, 0.9688, 0.75, 0.9688, 0.625, 0.9766, 0.5, 0.9766, 0.625, 0.9688, 0.625, 0.9688, 0.5, 0.9844, 0.5, 0.9844, 0.625, 0.9766, 0.625, 0.9766, 0.5, 0.9922, 0.5, 0.9922, 0.625, 0.9844, 0.625, 0.9844, 0.5, 0.9609, 0.625, 0.9609, 0.75, 0.9531, 0.75, 0.9531, 0.625, 0.9609, 0.75, 0.9609, 0.875, 0.9531, 0.875, 0.9531, 0.75, 0.9531, 0.625, 0.9531, 0.75, 0.9453, 0.75, 0.9453, 0.625, 0.9531, 0.75, 0.9531, 0.875, 0.9453, 0.875, 0.9453, 0.75, 0.9688, 0.5, 0.9688, 0.625, 0.9609, 0.625, 0.9609, 0.5, 0.9688, 0.625, 0.9688, 0.75, 0.9609, 0.75, 0.9609, 0.625, 0.9688, 0.75, 0.9688, 0.875, 0.9609, 0.875, 0.9609, 0.75, 0.9688, 0.875, 0.9688, 1.0, 0.9609, 1.0, 0.9609, 0.875, 0.9609, 0.875, 0.9609, 1.0, 0.9531, 1.0, 0.9531, 0.875, 0.9531, 0.875, 0.9531, 1.0, 0.9453, 1.0, 0.9453, 0.875, 0.9453, 0.875, 0.9453, 1.0, 0.9375, 1.0, 0.9375, 0.875, 0.9453, 0.75, 0.9453, 0.875, 0.9375, 0.875, 0.9375, 0.75, 0.9453, 0.625, 0.9453, 0.75, 0.9375, 0.75, 0.9375, 0.625, 0.9453, 0.5, 0.9453, 0.625, 0.9375, 0.625, 0.9375, 0.5, 0.9531, 0.5, 0.9531, 0.625, 0.9453, 0.625, 0.9453, 0.5, 0.9609, 0.5, 0.9609, 0.625, 0.9531, 0.625, 0.9531, 0.5, 0.9297, 0.625, 0.9297, 0.75, 0.9219, 0.75, 0.9219, 0.625, 0.9297, 0.75, 0.9297, 0.875, 0.9219, 0.875, 0.9219, 0.75, 0.9219, 0.625, 0.9219, 0.75, 0.9141, 0.75, 0.9141, 0.625, 0.9219, 0.75, 0.9219, 0.875, 0.9141, 0.875, 0.9141, 0.75, 0.9375, 0.5, 0.9375, 0.625, 0.9297, 0.625, 0.9297, 0.5, 0.9375, 0.625, 0.9375, 0.75, 0.9297, 0.75, 0.9297, 0.625, 0.9375, 0.75, 0.9375, 0.875, 0.9297, 0.875, 0.9297, 0.75, 0.9375, 0.875, 0.9375, 1.0, 0.9297, 1.0, 0.9297, 0.875, 0.9297, 0.875, 0.9297, 1.0, 0.9219, 1.0, 0.9219, 0.875, 0.9219, 0.875, 0.9219, 1.0, 0.9141, 1.0, 0.9141, 0.875, 0.9141, 0.875, 0.9141, 1.0, 0.9062, 1.0, 0.9063, 0.875, 0.9141, 0.75, 0.9141, 0.875, 0.9063, 0.875, 0.9063, 0.75, 0.9141, 0.625, 0.9141, 0.75, 0.9063, 0.75, 0.9063, 0.625, 0.9141, 0.5, 0.9141, 0.625, 0.9063, 0.625, 0.9062, 0.5, 0.9219, 0.5, 0.9219, 0.625, 0.9141, 0.625, 0.9141, 0.5, 0.9297, 0.5, 0.9297, 0.625, 0.9219, 0.625, 0.9219, 0.5, 0.8984, 0.625, 0.8984, 0.75, 0.8906, 0.75, 0.8906, 0.625, 0.8984, 0.75, 0.8984, 0.875, 0.8906, 0.875, 0.8906, 0.75, 0.8906, 0.625, 0.8906, 0.75, 0.8828, 0.75, 0.8828, 0.625, 0.8906, 0.75, 0.8906, 0.875, 0.8828, 0.875, 0.8828, 0.75, 0.9062, 0.5, 0.9063, 0.625, 0.8984, 0.625, 0.8984, 0.5, 0.9063, 0.625, 0.9063, 0.75, 0.8984, 0.75, 0.8984, 0.625, 0.9063, 0.75, 0.9063, 0.875, 0.8984, 0.875, 0.8984, 0.75, 0.9063, 0.875, 0.9062, 1.0, 0.8984, 1.0, 0.8984, 0.875, 0.8984, 0.875, 0.8984, 1.0, 0.8906, 1.0, 0.8906, 0.875, 0.8906, 0.875, 0.8906, 1.0, 0.8828, 1.0, 0.8828, 0.875, 0.8828, 0.875, 0.8828, 1.0, 0.875, 1.0, 0.875, 0.875, 0.8828, 0.75, 0.8828, 0.875, 0.875, 0.875, 0.875, 0.75, 0.8828, 0.625, 0.8828, 0.75, 0.875, 0.75, 0.875, 0.625, 0.8828, 0.5, 0.8828, 0.625, 0.875, 0.625, 0.875, 0.5, 0.8906, 0.5, 0.8906, 0.625, 0.8828, 0.625, 0.8828, 0.5, 0.8984, 0.5, 0.8984, 0.625, 0.8906, 0.625, 0.8906, 0.5, 0.8672, 0.625, 0.8672, 0.75, 0.8594, 0.75, 0.8594, 0.625, 0.8672, 0.75, 0.8672, 0.875, 0.8594, 0.875, 0.8594, 0.75, 0.8594, 0.625, 0.8594, 0.75, 0.8516, 0.75, 0.8516, 0.625, 0.8594, 0.75, 0.8594, 0.875, 0.8516, 0.875, 0.8516, 0.75, 0.875, 0.5, 0.875, 0.625, 0.8672, 0.625, 0.8672, 0.5, 0.875, 0.625, 0.875, 0.75, 0.8672, 0.75, 0.8672, 0.625, 0.875, 0.75, 0.875, 0.875, 0.8672, 0.875, 0.8672, 0.75, 0.875, 0.875, 0.875, 1.0, 0.8672, 1.0, 0.8672, 0.875, 0.8672, 0.875, 0.8672, 1.0, 0.8594, 1.0, 0.8594, 0.875, 0.8594, 0.875, 0.8594, 1.0, 0.8516, 1.0, 0.8516, 0.875, 0.8516, 0.875, 0.8516, 1.0, 0.8438, 1.0, 0.8438, 0.875, 0.8516, 0.75, 0.8516, 0.875, 0.8438, 0.875, 0.8438, 0.75, 0.8516, 0.625, 0.8516, 0.75, 0.8438, 0.75, 0.8438, 0.625, 0.8516, 0.5, 0.8516, 0.625, 0.8438, 0.625, 0.8438, 0.5, 0.8594, 0.5, 0.8594, 0.625, 0.8516, 0.625, 0.8516, 0.5, 0.8672, 0.5, 0.8672, 0.625, 0.8594, 0.625, 0.8594, 0.5, 0.8359, 0.625, 0.8359, 0.75, 0.8281, 0.75, 0.8281, 0.625, 0.8359, 0.75, 0.8359, 0.875, 0.8281, 0.875, 0.8281, 0.75, 0.8281, 0.625, 0.8281, 0.75, 0.8203, 0.75, 0.8203, 0.625, 0.8281, 0.75, 0.8281, 0.875, 0.8203, 0.875, 0.8203, 0.75, 0.8438, 0.5, 0.8438, 0.625, 0.8359, 0.625, 0.8359, 0.5, 0.8438, 0.625, 0.8438, 0.75, 0.8359, 0.75, 0.8359, 0.625, 0.8438, 0.75, 0.8438, 0.875, 0.8359, 0.875, 0.8359, 0.75, 0.8438, 0.875, 0.8438, 1.0, 0.8359, 1.0, 0.8359, 0.875, 0.8359, 0.875, 0.8359, 1.0, 0.8281, 1.0, 0.8281, 0.875, 0.8281, 0.875, 0.8281, 1.0, 0.8203, 1.0, 0.8203, 0.875, 0.8203, 0.875, 0.8203, 1.0, 0.8125, 1.0, 0.8125, 0.875, 0.8203, 0.75, 0.8203, 0.875, 0.8125, 0.875, 0.8125, 0.75, 0.8203, 0.625, 0.8203, 0.75, 0.8125, 0.75, 0.8125, 0.625, 0.8203, 0.5, 0.8203, 0.625, 0.8125, 0.625, 0.8125, 0.5, 0.8281, 0.5, 0.8281, 0.625, 0.8203, 0.625, 0.8203, 0.5, 0.8359, 0.5, 0.8359, 0.625, 0.8281, 0.625, 0.8281, 0.5, 0.8047, 0.625, 0.8047, 0.75, 0.7969, 0.75, 0.7969, 0.625, 0.8047, 0.75, 0.8047, 0.875, 0.7969, 0.875, 0.7969, 0.75, 0.7969, 0.625, 0.7969, 0.75, 0.7891, 0.75, 0.7891, 0.625, 0.7969, 0.75, 0.7969, 0.875, 0.7891, 0.875, 0.7891, 0.75, 0.8125, 0.5, 0.8125, 0.625, 0.8047, 0.625, 0.8047, 0.5, 0.8125, 0.625, 0.8125, 0.75, 0.8047, 0.75, 0.8047, 0.625, 0.8125, 0.75, 0.8125, 0.875, 0.8047, 0.875, 0.8047, 0.75, 0.8125, 0.875, 0.8125, 1.0, 0.8047, 1.0, 0.8047, 0.875, 0.8047, 0.875, 0.8047, 1.0, 0.7969, 1.0, 0.7969, 0.875, 0.7969, 0.875, 0.7969, 1.0, 0.7891, 1.0, 0.7891, 0.875, 0.7891, 0.875, 0.7891, 1.0, 0.7812, 1.0, 0.7812, 0.875, 0.7891, 0.75, 0.7891, 0.875, 0.7812, 0.875, 0.7813, 0.75, 0.7891, 0.625, 0.7891, 0.75, 0.7813, 0.75, 0.7813, 0.625, 0.7891, 0.5, 0.7891, 0.625, 0.7813, 0.625, 0.7812, 0.5, 0.7969, 0.5, 0.7969, 0.625, 0.7891, 0.625, 0.7891, 0.5, 0.8047, 0.5, 0.8047, 0.625, 0.7969, 0.625, 0.7969, 0.5, 0.7734, 0.625, 0.7734, 0.75, 0.7656, 0.75, 0.7656, 0.625, 0.7734, 0.75, 0.7734, 0.875, 0.7656, 0.875, 0.7656, 0.75, 0.7656, 0.625, 0.7656, 0.75, 0.7578, 0.75, 0.7578, 0.625, 0.7656, 0.75, 0.7656, 0.875, 0.7578, 0.875, 0.7578, 0.75, 0.7812, 0.5, 0.7813, 0.625, 0.7734, 0.625, 0.7734, 0.5, 0.7813, 0.625, 0.7813, 0.75, 0.7734, 0.75, 0.7734, 0.625, 0.7813, 0.75, 0.7812, 0.875, 0.7734, 0.875, 0.7734, 0.75, 0.7812, 0.875, 0.7812, 1.0, 0.7734, 1.0, 0.7734, 0.875, 0.7734, 0.875, 0.7734, 1.0, 0.7656, 1.0, 0.7656, 0.875, 0.7656, 0.875, 0.7656, 1.0, 0.7578, 1.0, 0.7578, 0.875, 0.7578, 0.875, 0.7578, 1.0, 0.75, 1.0, 0.75, 0.875, 0.7578, 0.75, 0.7578, 0.875, 0.75, 0.875, 0.75, 0.75, 0.7578, 0.625, 0.7578, 0.75, 0.75, 0.75, 0.75, 0.625, 0.7578, 0.5, 0.7578, 0.625, 0.75, 0.625, 0.75, 0.5, 0.7656, 0.5, 0.7656, 0.625, 0.7578, 0.625, 0.7578, 0.5, 0.7734, 0.5, 0.7734, 0.625, 0.7656, 0.625, 0.7656, 0.5, 0.7422, 0.625, 0.7422, 0.75, 0.7344, 0.75, 0.7344, 0.625, 0.7422, 0.75, 0.7422, 0.875, 0.7344, 0.875, 0.7344, 0.75, 0.7344, 0.625, 0.7344, 0.75, 0.7266, 0.75, 0.7266, 0.625, 0.7344, 0.75, 0.7344, 0.875, 0.7266, 0.875, 0.7266, 0.75, 0.75, 0.5, 0.75, 0.625, 0.7422, 0.625, 0.7422, 0.5, 0.75, 0.625, 0.75, 0.75, 0.7422, 0.75, 0.7422, 0.625, 0.75, 0.75, 0.75, 0.875, 0.7422, 0.875, 0.7422, 0.75, 0.75, 0.875, 0.75, 1.0, 0.7422, 1.0, 0.7422, 0.875, 0.7422, 0.875, 0.7422, 1.0, 0.7344, 1.0, 0.7344, 0.875, 0.7344, 0.875, 0.7344, 1.0, 0.7266, 1.0, 0.7266, 0.875, 0.7266, 0.875, 0.7266, 1.0, 0.7188, 1.0, 0.7188, 0.875, 0.7266, 0.75, 0.7266, 0.875, 0.7188, 0.875, 0.7188, 0.75, 0.7266, 0.625, 0.7266, 0.75, 0.7188, 0.75, 0.7188, 0.625, 0.7266, 0.5, 0.7266, 0.625, 0.7188, 0.625, 0.7188, 0.5, 0.7344, 0.5, 0.7344, 0.625, 0.7266, 0.625, 0.7266, 0.5, 0.7422, 0.5, 0.7422, 0.625, 0.7344, 0.625, 0.7344, 0.5, 0.7109, 0.625, 0.7109, 0.75, 0.7031, 0.75, 0.7031, 0.625, 0.7109, 0.75, 0.7109, 0.875, 0.7031, 0.875, 0.7031, 0.75, 0.7031, 0.625, 0.7031, 0.75, 0.6953, 0.75, 0.6953, 0.625, 0.7031, 0.75, 0.7031, 0.875, 0.6953, 0.875, 0.6953, 0.75, 0.7188, 0.5, 0.7188, 0.625, 0.7109, 0.625, 0.7109, 0.5, 0.7188, 0.625, 0.7188, 0.75, 0.7109, 0.75, 0.7109, 0.625, 0.7188, 0.75, 0.7188, 0.875, 0.7109, 0.875, 0.7109, 0.75, 0.7188, 0.875, 0.7188, 1.0, 0.7109, 1.0, 0.7109, 0.875, 0.7109, 0.875, 0.7109, 1.0, 0.7031, 1.0, 0.7031, 0.875, 0.7031, 0.875, 0.7031, 1.0, 0.6953, 1.0, 0.6953, 0.875, 0.6953, 0.875, 0.6953, 1.0, 0.6875, 1.0, 0.6875, 0.875, 0.6953, 0.75, 0.6953, 0.875, 0.6875, 0.875, 0.6875, 0.75, 0.6953, 0.625, 0.6953, 0.75, 0.6875, 0.75, 0.6875, 0.625, 0.6953, 0.5, 0.6953, 0.625, 0.6875, 0.625, 0.6875, 0.5, 0.7031, 0.5, 0.7031, 0.625, 0.6953, 0.625, 0.6953, 0.5, 0.7109, 0.5, 0.7109, 0.625, 0.7031, 0.625, 0.7031, 0.5, 0.6797, 0.625, 0.6797, 0.75, 0.6719, 0.75, 0.6719, 0.625, 0.6797, 0.75, 0.6797, 0.875, 0.6719, 0.875, 0.6719, 0.75, 0.6719, 0.625, 0.6719, 0.75, 0.6641, 0.75, 0.6641, 0.625, 0.6719, 0.75, 0.6719, 0.875, 0.6641, 0.875, 0.6641, 0.75, 0.6875, 0.5, 0.6875, 0.625, 0.6797, 0.625, 0.6797, 0.5, 0.6875, 0.625, 0.6875, 0.75, 0.6797, 0.75, 0.6797, 0.625, 0.6875, 0.75, 0.6875, 0.875, 0.6797, 0.875, 0.6797, 0.75, 0.6875, 0.875, 0.6875, 1.0, 0.6797, 1.0, 0.6797, 0.875, 0.6797, 0.875, 0.6797, 1.0, 0.6719, 1.0, 0.6719, 0.875, 0.6719, 0.875, 0.6719, 1.0, 0.6641, 1.0, 0.6641, 0.875, 0.6641, 0.875, 0.6641, 1.0, 0.6562, 1.0, 0.6562, 0.875, 0.6641, 0.75, 0.6641, 0.875, 0.6562, 0.875, 0.6563, 0.75, 0.6641, 0.625, 0.6641, 0.75, 0.6563, 0.75, 0.6563, 0.625, 0.6641, 0.5, 0.6641, 0.625, 0.6563, 0.625, 0.6562, 0.5, 0.6719, 0.5, 0.6719, 0.625, 0.6641, 0.625, 0.6641, 0.5, 0.6797, 0.5, 0.6797, 0.625, 0.6719, 0.625, 0.6719, 0.5, 0.6484, 0.625, 0.6484, 0.75, 0.6406, 0.75, 0.6406, 0.625, 0.6484, 0.75, 0.6484, 0.875, 0.6406, 0.875, 0.6406, 0.75, 0.6406, 0.625, 0.6406, 0.75, 0.6328, 0.75, 0.6328, 0.625, 0.6406, 0.75, 0.6406, 0.875, 0.6328, 0.875, 0.6328, 0.75, 0.6562, 0.5, 0.6563, 0.625, 0.6484, 0.625, 0.6484, 0.5, 0.6563, 0.625, 0.6563, 0.75, 0.6484, 0.75, 0.6484, 0.625, 0.6563, 0.75, 0.6562, 0.875, 0.6484, 0.875, 0.6484, 0.75, 0.6562, 0.875, 0.6562, 1.0, 0.6484, 1.0, 0.6484, 0.875, 0.6484, 0.875, 0.6484, 1.0, 0.6406, 1.0, 0.6406, 0.875, 0.6406, 0.875, 0.6406, 1.0, 0.6328, 1.0, 0.6328, 0.875, 0.6328, 0.875, 0.6328, 1.0, 0.625, 1.0, 0.625, 0.875, 0.6328, 0.75, 0.6328, 0.875, 0.625, 0.875, 0.625, 0.75, 0.6328, 0.625, 0.6328, 0.75, 0.625, 0.75, 0.625, 0.625, 0.6328, 0.5, 0.6328, 0.625, 0.625, 0.625, 0.625, 0.5, 0.6406, 0.5, 0.6406, 0.625, 0.6328, 0.625, 0.6328, 0.5, 0.6484, 0.5, 0.6484, 0.625, 0.6406, 0.625, 0.6406, 0.5, 0.6172, 0.625, 0.6172, 0.75, 0.6094, 0.75, 0.6094, 0.625, 0.6172, 0.75, 0.6172, 0.875, 0.6094, 0.875, 0.6094, 0.75, 0.6094, 0.625, 0.6094, 0.75, 0.6016, 0.75, 0.6016, 0.625, 0.6094, 0.75, 0.6094, 0.875, 0.6016, 0.875, 0.6016, 0.75, 0.625, 0.5, 0.625, 0.625, 0.6172, 0.625, 0.6172, 0.5, 0.625, 0.625, 0.625, 0.75, 0.6172, 0.75, 0.6172, 0.625, 0.625, 0.75, 0.625, 0.875, 0.6172, 0.875, 0.6172, 0.75, 0.625, 0.875, 0.625, 1.0, 0.6172, 1.0, 0.6172, 0.875, 0.6172, 0.875, 0.6172, 1.0, 0.6094, 1.0, 0.6094, 0.875, 0.6094, 0.875, 0.6094, 1.0, 0.6016, 1.0, 0.6016, 0.875, 0.6016, 0.875, 0.6016, 1.0, 0.5938, 1.0, 0.5938, 0.875, 0.6016, 0.75, 0.6016, 0.875, 0.5938, 0.875, 0.5938, 0.75, 0.6016, 0.625, 0.6016, 0.75, 0.5938, 0.75, 0.5938, 0.625, 0.6016, 0.5, 0.6016, 0.625, 0.5938, 0.625, 0.5938, 0.5, 0.6094, 0.5, 0.6094, 0.625, 0.6016, 0.625, 0.6016, 0.5, 0.6172, 0.5, 0.6172, 0.625, 0.6094, 0.625, 0.6094, 0.5, 0.5859, 0.625, 0.5859, 0.75, 0.5781, 0.75, 0.5781, 0.625, 0.5859, 0.75, 0.5859, 0.875, 0.5781, 0.875, 0.5781, 0.75, 0.5781, 0.625, 0.5781, 0.75, 0.5703, 0.75, 0.5703, 0.625, 0.5781, 0.75, 0.5781, 0.875, 0.5703, 0.875, 0.5703, 0.75, 0.5938, 0.5, 0.5938, 0.625, 0.5859, 0.625, 0.5859, 0.5, 0.5938, 0.625, 0.5938, 0.75, 0.5859, 0.75, 0.5859, 0.625, 0.5938, 0.75, 0.5938, 0.875, 0.5859, 0.875, 0.5859, 0.75, 0.5938, 0.875, 0.5938, 1.0, 0.5859, 1.0, 0.5859, 0.875, 0.5859, 0.875, 0.5859, 1.0, 0.5781, 1.0, 0.5781, 0.875, 0.5781, 0.875, 0.5781, 1.0, 0.5703, 1.0, 0.5703, 0.875, 0.5703, 0.875, 0.5703, 1.0, 0.5625, 1.0, 0.5625, 0.875, 0.5703, 0.75, 0.5703, 0.875, 0.5625, 0.875, 0.5625, 0.75, 0.5703, 0.625, 0.5703, 0.75, 0.5625, 0.75, 0.5625, 0.625, 0.5703, 0.5, 0.5703, 0.625, 0.5625, 0.625, 0.5625, 0.5, 0.5781, 0.5, 0.5781, 0.625, 0.5703, 0.625, 0.5703, 0.5, 0.5859, 0.5, 0.5859, 0.625, 0.5781, 0.625, 0.5781, 0.5, 0.5547, 0.625, 0.5547, 0.75, 0.5469, 0.75, 0.5469, 0.625, 0.5547, 0.75, 0.5547, 0.875, 0.5469, 0.875, 0.5469, 0.75, 0.5469, 0.625, 0.5469, 0.75, 0.5391, 0.75, 0.5391, 0.625, 0.5469, 0.75, 0.5469, 0.875, 0.5391, 0.875, 0.5391, 0.75, 0.5625, 0.5, 0.5625, 0.625, 0.5547, 0.625, 0.5547, 0.5, 0.5625, 0.625, 0.5625, 0.75, 0.5547, 0.75, 0.5547, 0.625, 0.5625, 0.75, 0.5625, 0.875, 0.5547, 0.875, 0.5547, 0.75, 0.5625, 0.875, 0.5625, 1.0, 0.5547, 1.0, 0.5547, 0.875, 0.5547, 0.875, 0.5547, 1.0, 0.5469, 1.0, 0.5469, 0.875, 0.5469, 0.875, 0.5469, 1.0, 0.5391, 1.0, 0.5391, 0.875, 0.5391, 0.875, 0.5391, 1.0, 0.5312, 1.0, 0.5313, 0.875, 0.5391, 0.75, 0.5391, 0.875, 0.5313, 0.875, 0.5313, 0.75, 0.5391, 0.625, 0.5391, 0.75, 0.5313, 0.75, 0.5313, 0.625, 0.5391, 0.5, 0.5391, 0.625, 0.5313, 0.625, 0.5312, 0.5, 0.5469, 0.5, 0.5469, 0.625, 0.5391, 0.625, 0.5391, 0.5, 0.5547, 0.5, 0.5547, 0.625, 0.5469, 0.625, 0.5469, 0.5, 0.5234, 0.625, 0.5234, 0.75, 0.5156, 0.75, 0.5156, 0.625, 0.5234, 0.75, 0.5234, 0.875, 0.5156, 0.875, 0.5156, 0.75, 0.5156, 0.625, 0.5156, 0.75, 0.5078, 0.75, 0.5078, 0.625, 0.5156, 0.75, 0.5156, 0.875, 0.5078, 0.875, 0.5078, 0.75, 0.5312, 0.5, 0.5313, 0.625, 0.5234, 0.625, 0.5234, 0.5, 0.5313, 0.625, 0.5313, 0.75, 0.5234, 0.75, 0.5234, 0.625, 0.5313, 0.75, 0.5313, 0.875, 0.5234, 0.875, 0.5234, 0.75, 0.5313, 0.875, 0.5312, 1.0, 0.5234, 1.0, 0.5234, 0.875, 0.5234, 0.875, 0.5234, 1.0, 0.5156, 1.0, 0.5156, 0.875, 0.5156, 0.875, 0.5156, 1.0, 0.5078, 1.0, 0.5078, 0.875, 0.5078, 0.875, 0.5078, 1.0, 0.5, 1.0, 0.5, 0.875, 0.5078, 0.75, 0.5078, 0.875, 0.5, 0.875, 0.5, 0.75, 0.5078, 0.625, 0.5078, 0.75, 0.5, 0.75, 0.5, 0.625, 0.5078, 0.5, 0.5078, 0.625, 0.5, 0.625, 0.5, 0.5, 0.5156, 0.5, 0.5156, 0.625, 0.5078, 0.625, 0.5078, 0.5, 0.5234, 0.5, 0.5234, 0.625, 0.5156, 0.625, 0.5156, 0.5, 0.4922, 0.625, 0.4922, 0.75, 0.4844, 0.75, 0.4844, 0.625, 0.4922, 0.75, 0.4922, 0.875, 0.4844, 0.875, 0.4844, 0.75, 0.4844, 0.625, 0.4844, 0.75, 0.4766, 0.75, 0.4766, 0.625, 0.4844, 0.75, 0.4844, 0.875, 0.4766, 0.875, 0.4766, 0.75, 0.5, 0.5, 0.5, 0.625, 0.4922, 0.625, 0.4922, 0.5, 0.5, 0.625, 0.5, 0.75, 0.4922, 0.75, 0.4922, 0.625, 0.5, 0.75, 0.5, 0.875, 0.4922, 0.875, 0.4922, 0.75, 0.5, 0.875, 0.5, 1.0, 0.4922, 1.0, 0.4922, 0.875, 0.4922, 0.875, 0.4922, 1.0, 0.4844, 1.0, 0.4844, 0.875, 0.4844, 0.875, 0.4844, 1.0, 0.4766, 1.0, 0.4766, 0.875, 0.4766, 0.875, 0.4766, 1.0, 0.4688, 1.0, 0.4688, 0.875, 0.4766, 0.75, 0.4766, 0.875, 0.4688, 0.875, 0.4688, 0.75, 0.4766, 0.625, 0.4766, 0.75, 0.4688, 0.75, 0.4688, 0.625, 0.4766, 0.5, 0.4766, 0.625, 0.4688, 0.625, 0.4688, 0.5, 0.4844, 0.5, 0.4844, 0.625, 0.4766, 0.625, 0.4766, 0.5, 0.4922, 0.5, 0.4922, 0.625, 0.4844, 0.625, 0.4844, 0.5, 0.4609, 0.625, 0.4609, 0.75, 0.4531, 0.75, 0.4531, 0.625, 0.4609, 0.75, 0.4609, 0.875, 0.4531, 0.875, 0.4531, 0.75, 0.4531, 0.625, 0.4531, 0.75, 0.4453, 0.75, 0.4453, 0.625, 0.4531, 0.75, 0.4531, 0.875, 0.4453, 0.875, 0.4453, 0.75, 0.4688, 0.5, 0.4688, 0.625, 0.4609, 0.625, 0.4609, 0.5, 0.4688, 0.625, 0.4688, 0.75, 0.4609, 0.75, 0.4609, 0.625, 0.4688, 0.75, 0.4688, 0.875, 0.4609, 0.875, 0.4609, 0.75, 0.4688, 0.875, 0.4688, 1.0, 0.4609, 1.0, 0.4609, 0.875, 0.4609, 0.875, 0.4609, 1.0, 0.4531, 1.0, 0.4531, 0.875, 0.4531, 0.875, 0.4531, 1.0, 0.4453, 1.0, 0.4453, 0.875, 0.4453, 0.875, 0.4453, 1.0, 0.4375, 1.0, 0.4375, 0.875, 0.4453, 0.75, 0.4453, 0.875, 0.4375, 0.875, 0.4375, 0.75, 0.4453, 0.625, 0.4453, 0.75, 0.4375, 0.75, 0.4375, 0.625, 0.4453, 0.5, 0.4453, 0.625, 0.4375, 0.625, 0.4375, 0.5, 0.4531, 0.5, 0.4531, 0.625, 0.4453, 0.625, 0.4453, 0.5, 0.4609, 0.5, 0.4609, 0.625, 0.4531, 0.625, 0.4531, 0.5, 0.4297, 0.625, 0.4297, 0.75, 0.4219, 0.75, 0.4219, 0.625, 0.4297, 0.75, 0.4297, 0.875, 0.4219, 0.875, 0.4219, 0.75, 0.4219, 0.625, 0.4219, 0.75, 0.4141, 0.75, 0.4141, 0.625, 0.4219, 0.75, 0.4219, 0.875, 0.4141, 0.875, 0.4141, 0.75, 0.4375, 0.5, 0.4375, 0.625, 0.4297, 0.625, 0.4297, 0.5, 0.4375, 0.625, 0.4375, 0.75, 0.4297, 0.75, 0.4297, 0.625, 0.4375, 0.75, 0.4375, 0.875, 0.4297, 0.875, 0.4297, 0.75, 0.4375, 0.875, 0.4375, 1.0, 0.4297, 1.0, 0.4297, 0.875, 0.4297, 0.875, 0.4297, 1.0, 0.4219, 1.0, 0.4219, 0.875, 0.4219, 0.875, 0.4219, 1.0, 0.4141, 1.0, 0.4141, 0.875, 0.4141, 0.875, 0.4141, 1.0, 0.4062, 1.0, 0.4063, 0.875, 0.4141, 0.75, 0.4141, 0.875, 0.4063, 0.875, 0.4063, 0.75, 0.4141, 0.625, 0.4141, 0.75, 0.4063, 0.75, 0.4063, 0.625, 0.4141, 0.5, 0.4141, 0.625, 0.4063, 0.625, 0.4062, 0.5, 0.4219, 0.5, 0.4219, 0.625, 0.4141, 0.625, 0.4141, 0.5, 0.4297, 0.5, 0.4297, 0.625, 0.4219, 0.625, 0.4219, 0.5, 0.3984, 0.625, 0.3984, 0.75, 0.3906, 0.75, 0.3906, 0.625, 0.3984, 0.75, 0.3984, 0.875, 0.3906, 0.875, 0.3906, 0.75, 0.3906, 0.625, 0.3906, 0.75, 0.3828, 0.75, 0.3828, 0.625, 0.3906, 0.75, 0.3906, 0.875, 0.3828, 0.875, 0.3828, 0.75, 0.4062, 0.5, 0.4063, 0.625, 0.3984, 0.625, 0.3984, 0.5, 0.4063, 0.625, 0.4063, 0.75, 0.3984, 0.75, 0.3984, 0.625, 0.4063, 0.75, 0.4063, 0.875, 0.3984, 0.875, 0.3984, 0.75, 0.4063, 0.875, 0.4062, 1.0, 0.3984, 1.0, 0.3984, 0.875, 0.3984, 0.875, 0.3984, 1.0, 0.3906, 1.0, 0.3906, 0.875, 0.3906, 0.875, 0.3906, 1.0, 0.3828, 1.0, 0.3828, 0.875, 0.3828, 0.875, 0.3828, 1.0, 0.375, 1.0, 0.375, 0.875, 0.3828, 0.75, 0.3828, 0.875, 0.375, 0.875, 0.375, 0.75, 0.3828, 0.625, 0.3828, 0.75, 0.375, 0.75, 0.375, 0.625, 0.3828, 0.5, 0.3828, 0.625, 0.375, 0.625, 0.375, 0.5, 0.3906, 0.5, 0.3906, 0.625, 0.3828, 0.625, 0.3828, 0.5, 0.3984, 0.5, 0.3984, 0.625, 0.3906, 0.625, 0.3906, 0.5, 0.3672, 0.625, 0.3672, 0.75, 0.3594, 0.75, 0.3594, 0.625, 0.3672, 0.75, 0.3672, 0.875, 0.3594, 0.875, 0.3594, 0.75, 0.3594, 0.625, 0.3594, 0.75, 0.3516, 0.75, 0.3516, 0.625, 0.3594, 0.75, 0.3594, 0.875, 0.3516, 0.875, 0.3516, 0.75, 0.375, 0.5, 0.375, 0.625, 0.3672, 0.625, 0.3672, 0.5, 0.375, 0.625, 0.375, 0.75, 0.3672, 0.75, 0.3672, 0.625, 0.375, 0.75, 0.375, 0.875, 0.3672, 0.875, 0.3672, 0.75, 0.375, 0.875, 0.375, 1.0, 0.3672, 1.0, 0.3672, 0.875, 0.3672, 0.875, 0.3672, 1.0, 0.3594, 1.0, 0.3594, 0.875, 0.3594, 0.875, 0.3594, 1.0, 0.3516, 1.0, 0.3516, 0.875, 0.3516, 0.875, 0.3516, 1.0, 0.3438, 1.0, 0.3438, 0.875, 0.3516, 0.75, 0.3516, 0.875, 0.3438, 0.875, 0.3438, 0.75, 0.3516, 0.625, 0.3516, 0.75, 0.3438, 0.75, 0.3438, 0.625, 0.3516, 0.5, 0.3516, 0.625, 0.3438, 0.625, 0.3438, 0.5, 0.3594, 0.5, 0.3594, 0.625, 0.3516, 0.625, 0.3516, 0.5, 0.3672, 0.5, 0.3672, 0.625, 0.3594, 0.625, 0.3594, 0.5, 0.3359, 0.625, 0.3359, 0.75, 0.3281, 0.75, 0.3281, 0.625, 0.3359, 0.75, 0.3359, 0.875, 0.3281, 0.875, 0.3281, 0.75, 0.3281, 0.625, 0.3281, 0.75, 0.3203, 0.75, 0.3203, 0.625, 0.3281, 0.75, 0.3281, 0.875, 0.3203, 0.875, 0.3203, 0.75, 0.3438, 0.5, 0.3438, 0.625, 0.3359, 0.625, 0.3359, 0.5, 0.3438, 0.625, 0.3438, 0.75, 0.3359, 0.75, 0.3359, 0.625, 0.3438, 0.75, 0.3438, 0.875, 0.3359, 0.875, 0.3359, 0.75, 0.3438, 0.875, 0.3438, 1.0, 0.3359, 1.0, 0.3359, 0.875, 0.3359, 0.875, 0.3359, 1.0, 0.3281, 1.0, 0.3281, 0.875, 0.3281, 0.875, 0.3281, 1.0, 0.3203, 1.0, 0.3203, 0.875, 0.3203, 0.875, 0.3203, 1.0, 0.3125, 1.0, 0.3125, 0.875, 0.3203, 0.75, 0.3203, 0.875, 0.3125, 0.875, 0.3125, 0.75, 0.3203, 0.625, 0.3203, 0.75, 0.3125, 0.75, 0.3125, 0.625, 0.3203, 0.5, 0.3203, 0.625, 0.3125, 0.625, 0.3125, 0.5, 0.3281, 0.5, 0.3281, 0.625, 0.3203, 0.625, 0.3203, 0.5, 0.3359, 0.5, 0.3359, 0.625, 0.3281, 0.625, 0.3281, 0.5, 0.3047, 0.625, 0.3047, 0.75, 0.2969, 0.75, 0.2969, 0.625, 0.3047, 0.75, 0.3047, 0.875, 0.2969, 0.875, 0.2969, 0.75, 0.2969, 0.625, 0.2969, 0.75, 0.2891, 0.75, 0.2891, 0.625, 0.2969, 0.75, 0.2969, 0.875, 0.2891, 0.875, 0.2891, 0.75, 0.3125, 0.5, 0.3125, 0.625, 0.3047, 0.625, 0.3047, 0.5, 0.3125, 0.625, 0.3125, 0.75, 0.3047, 0.75, 0.3047, 0.625, 0.3125, 0.75, 0.3125, 0.875, 0.3047, 0.875, 0.3047, 0.75, 0.3125, 0.875, 0.3125, 1.0, 0.3047, 1.0, 0.3047, 0.875, 0.3047, 0.875, 0.3047, 1.0, 0.2969, 1.0, 0.2969, 0.875, 0.2969, 0.875, 0.2969, 1.0, 0.2891, 1.0, 0.2891, 0.875, 0.2891, 0.875, 0.2891, 1.0, 0.2812, 1.0, 0.2813, 0.875, 0.2891, 0.75, 0.2891, 0.875, 0.2813, 0.875, 0.2812, 0.75, 0.2891, 0.625, 0.2891, 0.75, 0.2812, 0.75, 0.2812, 0.625, 0.2891, 0.5, 0.2891, 0.625, 0.2812, 0.625, 0.2812, 0.5, 0.2969, 0.5, 0.2969, 0.625, 0.2891, 0.625, 0.2891, 0.5, 0.3047, 0.5, 0.3047, 0.625, 0.2969, 0.625, 0.2969, 0.5, 0.2734, 0.625, 0.2734, 0.75, 0.2656, 0.75, 0.2656, 0.625, 0.2734, 0.75, 0.2734, 0.875, 0.2656, 0.875, 0.2656, 0.75, 0.2656, 0.625, 0.2656, 0.75, 0.2578, 0.75, 0.2578, 0.625, 0.2656, 0.75, 0.2656, 0.875, 0.2578, 0.875, 0.2578, 0.75, 0.2812, 0.5, 0.2812, 0.625, 0.2734, 0.625, 0.2734, 0.5, 0.2812, 0.625, 0.2812, 0.75, 0.2734, 0.75, 0.2734, 0.625, 0.2812, 0.75, 0.2813, 0.875, 0.2734, 0.875, 0.2734, 0.75, 0.2813, 0.875, 0.2812, 1.0, 0.2734, 1.0, 0.2734, 0.875, 0.2734, 0.875, 0.2734, 1.0, 0.2656, 1.0, 0.2656, 0.875, 0.2656, 0.875, 0.2656, 1.0, 0.2578, 1.0, 0.2578, 0.875, 0.2578, 0.875, 0.2578, 1.0, 0.25, 1.0, 0.25, 0.875, 0.2578, 0.75, 0.2578, 0.875, 0.25, 0.875, 0.25, 0.75, 0.2578, 0.625, 0.2578, 0.75, 0.25, 0.75, 0.25, 0.625, 0.2578, 0.5, 0.2578, 0.625, 0.25, 0.625, 0.25, 0.5, 0.2656, 0.5, 0.2656, 0.625, 0.2578, 0.625, 0.2578, 0.5, 0.2734, 0.5, 0.2734, 0.625, 0.2656, 0.625, 0.2656, 0.5, 0.2422, 0.625, 0.2422, 0.75, 0.2344, 0.75, 0.2344, 0.625, 0.2422, 0.75, 0.2422, 0.875, 0.2344, 0.875, 0.2344, 0.75, 0.2344, 0.625, 0.2344, 0.75, 0.2266, 0.75, 0.2266, 0.625, 0.2344, 0.75, 0.2344, 0.875, 0.2266, 0.875, 0.2266, 0.75, 0.25, 0.5, 0.25, 0.625, 0.2422, 0.625, 0.2422, 0.5, 0.25, 0.625, 0.25, 0.75, 0.2422, 0.75, 0.2422, 0.625, 0.25, 0.75, 0.25, 0.875, 0.2422, 0.875, 0.2422, 0.75, 0.25, 0.875, 0.25, 1.0, 0.2422, 1.0, 0.2422, 0.875, 0.2422, 0.875, 0.2422, 1.0, 0.2344, 1.0, 0.2344, 0.875, 0.2344, 0.875, 0.2344, 1.0, 0.2266, 1.0, 0.2266, 0.875, 0.2266, 0.875, 0.2266, 1.0, 0.2188, 1.0, 0.2188, 0.875, 0.2266, 0.75, 0.2266, 0.875, 0.2188, 0.875, 0.2188, 0.75, 0.2266, 0.625, 0.2266, 0.75, 0.2188, 0.75, 0.2188, 0.625, 0.2266, 0.5, 0.2266, 0.625, 0.2188, 0.625, 0.2188, 0.5, 0.2344, 0.5, 0.2344, 0.625, 0.2266, 0.625, 0.2266, 0.5, 0.2422, 0.5, 0.2422, 0.625, 0.2344, 0.625, 0.2344, 0.5, 0.2109, 0.625, 0.2109, 0.75, 0.2031, 0.75, 0.2031, 0.625, 0.2109, 0.75, 0.2109, 0.875, 0.2031, 0.875, 0.2031, 0.75, 0.2031, 0.625, 0.2031, 0.75, 0.1953, 0.75, 0.1953, 0.625, 0.2031, 0.75, 0.2031, 0.875, 0.1953, 0.875, 0.1953, 0.75, 0.2188, 0.5, 0.2188, 0.625, 0.2109, 0.625, 0.2109, 0.5, 0.2188, 0.625, 0.2188, 0.75, 0.2109, 0.75, 0.2109, 0.625, 0.2188, 0.75, 0.2188, 0.875, 0.2109, 0.875, 0.2109, 0.75, 0.2188, 0.875, 0.2188, 1.0, 0.2109, 1.0, 0.2109, 0.875, 0.2109, 0.875, 0.2109, 1.0, 0.2031, 1.0, 0.2031, 0.875, 0.2031, 0.875, 0.2031, 1.0, 0.1953, 1.0, 0.1953, 0.875, 0.1953, 0.875, 0.1953, 1.0, 0.1875, 1.0, 0.1875, 0.875, 0.1953, 0.75, 0.1953, 0.875, 0.1875, 0.875, 0.1875, 0.75, 0.1953, 0.625, 0.1953, 0.75, 0.1875, 0.75, 0.1875, 0.625, 0.1953, 0.5, 0.1953, 0.625, 0.1875, 0.625, 0.1875, 0.5, 0.2031, 0.5, 0.2031, 0.625, 0.1953, 0.625, 0.1953, 0.5, 0.2109, 0.5, 0.2109, 0.625, 0.2031, 0.625, 0.2031, 0.5, 0.1797, 0.625, 0.1797, 0.75, 0.1719, 0.75, 0.1719, 0.625, 0.1797, 0.75, 0.1797, 0.875, 0.1719, 0.875, 0.1719, 0.75, 0.1719, 0.625, 0.1719, 0.75, 0.1641, 0.75, 0.1641, 0.625, 0.1719, 0.75, 0.1719, 0.875, 0.1641, 0.875, 0.1641, 0.75, 0.1875, 0.5, 0.1875, 0.625, 0.1797, 0.625, 0.1797, 0.5, 0.1875, 0.625, 0.1875, 0.75, 0.1797, 0.75, 0.1797, 0.625, 0.1875, 0.75, 0.1875, 0.875, 0.1797, 0.875, 0.1797, 0.75, 0.1875, 0.875, 0.1875, 1.0, 0.1797, 1.0, 0.1797, 0.875, 0.1797, 0.875, 0.1797, 1.0, 0.1719, 1.0, 0.1719, 0.875, 0.1719, 0.875, 0.1719, 1.0, 0.1641, 1.0, 0.1641, 0.875, 0.1641, 0.875, 0.1641, 1.0, 0.1562, 1.0, 0.1562, 0.875, 0.1641, 0.75, 0.1641, 0.875, 0.1562, 0.875, 0.1563, 0.75, 0.1641, 0.625, 0.1641, 0.75, 0.1563, 0.75, 0.1563, 0.625, 0.1641, 0.5, 0.1641, 0.625, 0.1563, 0.625, 0.1562, 0.5, 0.1719, 0.5, 0.1719, 0.625, 0.1641, 0.625, 0.1641, 0.5, 0.1797, 0.5, 0.1797, 0.625, 0.1719, 0.625, 0.1719, 0.5, 0.1484, 0.625, 0.1484, 0.75, 0.1406, 0.75, 0.1406, 0.625, 0.1484, 0.75, 0.1484, 0.875, 0.1406, 0.875, 0.1406, 0.75, 0.1406, 0.625, 0.1406, 0.75, 0.1328, 0.75, 0.1328, 0.625, 0.1406, 0.75, 0.1406, 0.875, 0.1328, 0.875, 0.1328, 0.75, 0.1562, 0.5, 0.1563, 0.625, 0.1484, 0.625, 0.1484, 0.5, 0.1563, 0.625, 0.1563, 0.75, 0.1484, 0.75, 0.1484, 0.625, 0.1563, 0.75, 0.1562, 0.875, 0.1484, 0.875, 0.1484, 0.75, 0.1562, 0.875, 0.1562, 1.0, 0.1484, 1.0, 0.1484, 0.875, 0.1484, 0.875, 0.1484, 1.0, 0.1406, 1.0, 0.1406, 0.875, 0.1406, 0.875, 0.1406, 1.0, 0.1328, 1.0, 0.1328, 0.875, 0.1328, 0.875, 0.1328, 1.0, 0.125, 1.0, 0.125, 0.875, 0.1328, 0.75, 0.1328, 0.875, 0.125, 0.875, 0.125, 0.75, 0.1328, 0.625, 0.1328, 0.75, 0.125, 0.75, 0.125, 0.625, 0.1328, 0.5, 0.1328, 0.625, 0.125, 0.625, 0.125, 0.5, 0.1406, 0.5, 0.1406, 0.625, 0.1328, 0.625, 0.1328, 0.5, 0.1484, 0.5, 0.1484, 0.625, 0.1406, 0.625, 0.1406, 0.5, 0.1172, 0.625, 0.1172, 0.75, 0.1094, 0.75, 0.1094, 0.625, 0.1172, 0.75, 0.1172, 0.875, 0.1094, 0.875, 0.1094, 0.75, 0.1094, 0.625, 0.1094, 0.75, 0.1016, 0.75, 0.1016, 0.625, 0.1094, 0.75, 0.1094, 0.875, 0.1016, 0.875, 0.1016, 0.75, 0.125, 0.5, 0.125, 0.625, 0.1172, 0.625, 0.1172, 0.5, 0.125, 0.625, 0.125, 0.75, 0.1172, 0.75, 0.1172, 0.625, 0.125, 0.75, 0.125, 0.875, 0.1172, 0.875, 0.1172, 0.75, 0.125, 0.875, 0.125, 1.0, 0.1172, 1.0, 0.1172, 0.875, 0.1172, 0.875, 0.1172, 1.0, 0.1094, 1.0, 0.1094, 0.875, 0.1094, 0.875, 0.1094, 1.0, 0.1016, 1.0, 0.1016, 0.875, 0.1016, 0.875, 0.1016, 1.0, 0.09375, 1.0, 0.09375, 0.875, 0.1016, 0.75, 0.1016, 0.875, 0.09375, 0.875, 0.09375, 0.75, 0.1016, 0.625, 0.1016, 0.75, 0.09375, 0.75, 0.09375, 0.625, 0.1016, 0.5, 0.1016, 0.625, 0.09375, 0.625, 0.09375, 0.5, 0.1094, 0.5, 0.1094, 0.625, 0.1016, 0.625, 0.1016, 0.5, 0.1172, 0.5, 0.1172, 0.625, 0.1094, 0.625, 0.1094, 0.5, 0.08594, 0.625, 0.08594, 0.75, 0.07812, 0.75, 0.07812, 0.625, 0.08594, 0.75, 0.08594, 0.875, 0.07812, 0.875, 0.07812, 0.75, 0.07812, 0.625, 0.07812, 0.75, 0.07031, 0.75, 0.07031, 0.625, 0.07812, 0.75, 0.07812, 0.875, 0.07031, 0.875, 0.07031, 0.75, 0.09375, 0.5, 0.09375, 0.625, 0.08594, 0.625, 0.08594, 0.5, 0.09375, 0.625, 0.09375, 0.75, 0.08594, 0.75, 0.08594, 0.625, 0.09375, 0.75, 0.09375, 0.875, 0.08594, 0.875, 0.08594, 0.75, 0.09375, 0.875, 0.09375, 1.0, 0.08594, 1.0, 0.08594, 0.875, 0.08594, 0.875, 0.08594, 1.0, 0.07813, 1.0, 0.07812, 0.875, 0.07812, 0.875, 0.07813, 1.0, 0.07031, 1.0, 0.07031, 0.875, 0.07031, 0.875, 0.07031, 1.0, 0.0625, 1.0, 0.0625, 0.875, 0.07031, 0.75, 0.07031, 0.875, 0.0625, 0.875, 0.0625, 0.75, 0.07031, 0.625, 0.07031, 0.75, 0.0625, 0.75, 0.0625, 0.625, 0.07031, 0.5, 0.07031, 0.625, 0.0625, 0.625, 0.0625, 0.5, 0.07813, 0.5, 0.07812, 0.625, 0.07031, 0.625, 0.07031, 0.5, 0.08594, 0.5, 0.08594, 0.625, 0.07812, 0.625, 0.07813, 0.5, 0.2862, 0.4318, 0.2651, 0.4028, 0.25, 0.25, 0.2946, 0.3969, 0.25, 0.4353, 0.2349, 0.4028, 0.25, 0.25, 0.2651, 0.4028, 0.2138, 0.4318, 0.2054, 0.3969, 0.25, 0.25, 0.2349, 0.4028, 0.1791, 0.4212, 0.1776, 0.3854, 0.25, 0.25, 0.2054, 0.3969, 0.147, 0.4041, 0.1526, 0.3687, 0.25, 0.25, 0.1776, 0.3854, 0.119, 0.381, 0.1313, 0.3474, 0.25, 0.25, 0.1526, 0.3687, 0.09591, 0.353, 0.1146, 0.3224, 0.25, 0.25, 0.1313, 0.3474, 0.07878, 0.3209, 0.1031, 0.2946, 0.25, 0.25, 0.1146, 0.3224, 0.06824, 0.2862, 0.09719, 0.2651, 0.25, 0.25, 0.1031, 0.2946, 0.06468, 0.25, 0.09719, 0.2349, 0.25, 0.25, 0.09719, 0.2651, 0.06824, 0.2138, 0.1031, 0.2054, 0.25, 0.25, 0.09719, 0.2349, 0.07878, 0.1791, 0.1146, 0.1776, 0.25, 0.25, 0.1031, 0.2054, 0.09591, 0.147, 0.1313, 0.1526, 0.25, 0.25, 0.1146, 0.1776, 0.119, 0.119, 0.1526, 0.1313, 0.25, 0.25, 0.1313, 0.1526, 0.147, 0.09591, 0.1776, 0.1146, 0.25, 0.25, 0.1526, 0.1313, 0.1791, 0.07878, 0.2054, 0.1031, 0.25, 0.25, 0.1776, 0.1146, 0.2138, 0.06824, 0.2349, 0.09719, 0.25, 0.25, 0.2054, 0.1031, 0.25, 0.06468, 0.2651, 0.09719, 0.25, 0.25, 0.2349, 0.09719, 0.2862, 0.06824, 0.2946, 0.1031, 0.25, 0.25, 0.2651, 0.09719, 0.3209, 0.07878, 0.3224, 0.1146, 0.25, 0.25, 0.2946, 0.1031, 0.353, 0.09591, 0.3474, 0.1313, 0.25, 0.25, 0.3224, 0.1146, 0.381, 0.119, 0.3687, 0.1526, 0.25, 0.25, 0.3474, 0.1313, 0.4041, 0.147, 0.3854, 0.1776, 0.25, 0.25, 0.3687, 0.1526, 0.4212, 0.1791, 0.3969, 0.2054, 0.25, 0.25, 0.3854, 0.1776, 0.4318, 0.2138, 0.4028, 0.2349, 0.25, 0.25, 0.3969, 0.2054, 0.4353, 0.25, 0.4028, 0.2651, 0.25, 0.25, 0.4028, 0.2349, 0.4318, 0.2862, 0.3969, 0.2946, 0.25, 0.25, 0.4028, 0.2651, 0.4212, 0.3209, 0.3854, 0.3224, 0.25, 0.25, 0.3969, 0.2946, 0.4041, 0.353, 0.3687, 0.3474, 0.25, 0.25, 0.3854, 0.3224, 0.381, 0.381, 0.3474, 0.3687, 0.25, 0.25, 0.3687, 0.3474, 0.353, 0.4041, 0.3224, 0.3854, 0.25, 0.25, 0.3474, 0.3687, 0.3209, 0.4212, 0.2946, 0.3969, 0.25, 0.25, 0.3224, 0.3854, 0.2968, 0.4854, 0.2851, 0.4865, 0.2862, 0.4318, 0.3081, 0.482, 0.2851, 0.4865, 0.2734, 0.4877, 0.2651, 0.4028, 0.2862, 0.4318, 0.3081, 0.482, 0.2862, 0.4318, 0.2946, 0.3969, 0.3193, 0.4786, 0.25, 0.49, 0.2383, 0.4888, 0.25, 0.4353, 0.2617, 0.4888, 0.2383, 0.4888, 0.2266, 0.4877, 0.2349, 0.4028, 0.25, 0.4353, 0.2617, 0.4888, 0.25, 0.4353, 0.2651, 0.4028, 0.2734, 0.4877, 0.2032, 0.4854, 0.1919, 0.482, 0.2138, 0.4318, 0.2149, 0.4865, 0.1919, 0.482, 0.1807, 0.4786, 0.2054, 0.3969, 0.2138, 0.4318, 0.2149, 0.4865, 0.2138, 0.4318, 0.2349, 0.4028, 0.2266, 0.4877, 0.1582, 0.4717, 0.1478, 0.4662, 0.1791, 0.4212, 0.1694, 0.4751, 0.1478, 0.4662, 0.1374, 0.4606, 0.1776, 0.3854, 0.1791, 0.4212, 0.1694, 0.4751, 0.1791, 0.4212, 0.2054, 0.3969, 0.1807, 0.4786, 0.1167, 0.4496, 0.1076, 0.4421, 0.147, 0.4041, 0.127, 0.4551, 0.1076, 0.4421, 0.09848, 0.4346, 0.1526, 0.3687, 0.147, 0.4041, 0.127, 0.4551, 0.147, 0.4041, 0.1776, 0.3854, 0.1374, 0.4606, 0.08029, 0.4197, 0.07283, 0.4106, 0.119, 0.381, 0.08939, 0.4272, 0.07283, 0.4106, 0.06537, 0.4015, 0.1313, 0.3474, 0.119, 0.381, 0.08939, 0.4272, 0.119, 0.381, 0.1526, 0.3687, 0.09848, 0.4346, 0.05045, 0.3833, 0.0449, 0.373, 0.09591, 0.353, 0.05791, 0.3924, 0.0449, 0.373, 0.03936, 0.3626, 0.1146, 0.3224, 0.09591, 0.353, 0.05791, 0.3924, 0.09591, 0.353, 0.1313, 0.3474, 0.06537, 0.4015, 0.02827, 0.3418, 0.02485, 0.3306, 0.07878, 0.3209, 0.03381, 0.3522, 0.02485, 0.3306, 0.02144, 0.3193, 0.1031, 0.2946, 0.07878, 0.3209, 0.03381, 0.3522, 0.07878, 0.3209, 0.1146, 0.3224, 0.03936, 0.3626, 0.01461, 0.2968, 0.01346, 0.2851, 0.06824, 0.2862, 0.01803, 0.3081, 0.01346, 0.2851, 0.01231, 0.2734, 0.09719, 0.2651, 0.06824, 0.2862, 0.01803, 0.3081, 0.06824, 0.2862, 0.1031, 0.2946, 0.02144, 0.3193, 0.01, 0.25, 0.01115, 0.2383, 0.06468, 0.25, 0.01115, 0.2617, 0.01115, 0.2383, 0.01231, 0.2266, 0.09719, 0.2349, 0.06468, 0.25, 0.01115, 0.2617, 0.06468, 0.25, 0.09719, 0.2651, 0.01231, 0.2734, 0.01461, 0.2032, 0.01803, 0.1919, 0.06824, 0.2138, 0.01346, 0.2149, 0.01803, 0.1919, 0.02144, 0.1807, 0.1031, 0.2054, 0.06824, 0.2138, 0.01346, 0.2149, 0.06824, 0.2138, 0.09719, 0.2349, 0.01231, 0.2266, 0.02827, 0.1582, 0.03381, 0.1478, 0.07878, 0.1791, 0.02485, 0.1694, 0.03381, 0.1478, 0.03936, 0.1374, 0.1146, 0.1776, 0.07878, 0.1791, 0.02485, 0.1694, 0.07878, 0.1791, 0.1031, 0.2054, 0.02144, 0.1807, 0.05045, 0.1167, 0.05791, 0.1076, 0.09591, 0.147, 0.0449, 0.127, 0.05791, 0.1076, 0.06537, 0.09848, 0.1313, 0.1526, 0.09591, 0.147, 0.0449, 0.127, 0.09591, 0.147, 0.1146, 0.1776, 0.03936, 0.1374, 0.08029, 0.08029, 0.08939, 0.07283, 0.119, 0.119, 0.07283, 0.08939, 0.08939, 0.07283, 0.09848, 0.06537, 0.1526, 0.1313, 0.119, 0.119, 0.07283, 0.08939, 0.119, 0.119, 0.1313, 0.1526, 0.06537, 0.09848, 0.1167, 0.05045, 0.127, 0.0449, 0.147, 0.09591, 0.1076, 0.05791, 0.127, 0.0449, 0.1374, 0.03936, 0.1776, 0.1146, 0.147, 0.09591, 0.1076, 0.05791, 0.147, 0.09591, 0.1526, 0.1313, 0.09848, 0.06537, 0.1582, 0.02827, 0.1694, 0.02485, 0.1791, 0.07878, 0.1478, 0.03381, 0.1694, 0.02485, 0.1807, 0.02144, 0.2054, 0.1031, 0.1791, 0.07878, 0.1478, 0.03381, 0.1791, 0.07878, 0.1776, 0.1146, 0.1374, 0.03936, 0.2032, 0.01461, 0.2149, 0.01346, 0.2138, 0.06824, 0.1919, 0.01803, 0.2149, 0.01346, 0.2266, 0.01231, 0.2349, 0.09719, 0.2138, 0.06824, 0.1919, 0.01803, 0.2138, 0.06824, 0.2054, 0.1031, 0.1807, 0.02144, 0.25, 0.01, 0.2617, 0.01115, 0.25, 0.06468, 0.2383, 0.01115, 0.2617, 0.01115, 0.2734, 0.01231, 0.2651, 0.09719, 0.25, 0.06468, 0.2383, 0.01115, 0.25, 0.06468, 0.2349, 0.09719, 0.2266, 0.01231, 0.2968, 0.01461, 0.3081, 0.01803, 0.2862, 0.06824, 0.2851, 0.01346, 0.3081, 0.01803, 0.3193, 0.02144, 0.2946, 0.1031, 0.2862, 0.06824, 0.2851, 0.01346, 0.2862, 0.06824, 0.2651, 0.09719, 0.2734, 0.01231, 0.3418, 0.02827, 0.3522, 0.03381, 0.3209, 0.07878, 0.3306, 0.02485, 0.3522, 0.03381, 0.3626, 0.03936, 0.3224, 0.1146, 0.3209, 0.07878, 0.3306, 0.02485, 0.3209, 0.07878, 0.2946, 0.1031, 0.3193, 0.02144, 0.3833, 0.05045, 0.3924, 0.05791, 0.353, 0.09591, 0.373, 0.0449, 0.3924, 0.05791, 0.4015, 0.06537, 0.3474, 0.1313, 0.353, 0.09591, 0.373, 0.0449, 0.353, 0.09591, 0.3224, 0.1146, 0.3626, 0.03936, 0.4197, 0.08029, 0.4272, 0.08939, 0.381, 0.119, 0.4106, 0.07283, 0.4272, 0.08939, 0.4346, 0.09848, 0.3687, 0.1526, 0.381, 0.119, 0.4106, 0.07283, 0.381, 0.119, 0.3474, 0.1313, 0.4015, 0.06537, 0.4496, 0.1167, 0.4551, 0.127, 0.4041, 0.147, 0.4421, 0.1076, 0.4551, 0.127, 0.4606, 0.1374, 0.3854, 0.1776, 0.4041, 0.147, 0.4421, 0.1076, 0.4041, 0.147, 0.3687, 0.1526, 0.4346, 0.09848, 0.4717, 0.1582, 0.4751, 0.1694, 0.4212, 0.1791, 0.4662, 0.1478, 0.4751, 0.1694, 0.4786, 0.1807, 0.3969, 0.2054, 0.4212, 0.1791, 0.4662, 0.1478, 0.4212, 0.1791, 0.3854, 0.1776, 0.4606, 0.1374, 0.4854, 0.2032, 0.4865, 0.2149, 0.4318, 0.2138, 0.482, 0.1919, 0.4865, 0.2149, 0.4877, 0.2266, 0.4028, 0.2349, 0.4318, 0.2138, 0.482, 0.1919, 0.4318, 0.2138, 0.3969, 0.2054, 0.4786, 0.1807, 0.49, 0.25, 0.4888, 0.2617, 0.4353, 0.25, 0.4888, 0.2383, 0.4888, 0.2617, 0.4877, 0.2734, 0.4028, 0.2651, 0.4353, 0.25, 0.4888, 0.2383, 0.4353, 0.25, 0.4028, 0.2349, 0.4877, 0.2266, 0.4854, 0.2968, 0.482, 0.3081, 0.4318, 0.2862, 0.4865, 0.2851, 0.482, 0.3081, 0.4786, 0.3193, 0.3969, 0.2946, 0.4318, 0.2862, 0.4865, 0.2851, 0.4318, 0.2862, 0.4028, 0.2651, 0.4877, 0.2734, 0.4717, 0.3418, 0.4662, 0.3522, 0.4212, 0.3209, 0.4751, 0.3306, 0.4662, 0.3522, 0.4606, 0.3626, 0.3854, 0.3224, 0.4212, 0.3209, 0.4751, 0.3306, 0.4212, 0.3209, 0.3969, 0.2946, 0.4786, 0.3193, 0.4496, 0.3833, 0.4421, 0.3924, 0.4041, 0.353, 0.4551, 0.373, 0.4421, 0.3924, 0.4346, 0.4015, 0.3687, 0.3474, 0.4041, 0.353, 0.4551, 0.373, 0.4041, 0.353, 0.3854, 0.3224, 0.4606, 0.3626, 0.4197, 0.4197, 0.4106, 0.4272, 0.381, 0.381, 0.4272, 0.4106, 0.4106, 0.4272, 0.4015, 0.4346, 0.3474, 0.3687, 0.381, 0.381, 0.4272, 0.4106, 0.381, 0.381, 0.3687, 0.3474, 0.4346, 0.4015, 0.3833, 0.4496, 0.373, 0.4551, 0.353, 0.4041, 0.3924, 0.4421, 0.373, 0.4551, 0.3626, 0.4606, 0.3224, 0.3854, 0.353, 0.4041, 0.3924, 0.4421, 0.353, 0.4041, 0.3474, 0.3687, 0.4015, 0.4346, 0.3418, 0.4717, 0.3306, 0.4751, 0.3209, 0.4212, 0.3522, 0.4662, 0.3306, 0.4751, 0.3193, 0.4786, 0.2946, 0.3969, 0.3209, 0.4212, 0.3522, 0.4662, 0.3209, 0.4212, 0.3224, 0.3854, 0.3626, 0.4606, 0.05469, 0.625, 0.05469, 0.75, 0.04688, 0.75, 0.04688, 0.625, 0.05469, 0.75, 0.05469, 0.875, 0.04688, 0.875, 0.04688, 0.75, 0.04688, 0.625, 0.04688, 0.75, 0.03906, 0.75, 0.03906, 0.625, 0.04688, 0.75, 0.04688, 0.875, 0.03906, 0.875, 0.03906, 0.75, 0.0625, 0.5, 0.0625, 0.625, 0.05469, 0.625, 0.05469, 0.5, 0.0625, 0.625, 0.0625, 0.75, 0.05469, 0.75, 0.05469, 0.625, 0.0625, 0.75, 0.0625, 0.875, 0.05469, 0.875, 0.05469, 0.75, 0.0625, 0.875, 0.0625, 1.0, 0.05469, 1.0, 0.05469, 0.875, 0.05469, 0.875, 0.05469, 1.0, 0.04688, 1.0, 0.04688, 0.875, 0.04688, 0.875, 0.04688, 1.0, 0.03906, 1.0, 0.03906, 0.875, 0.03906, 0.875, 0.03906, 1.0, 0.03125, 1.0, 0.03125, 0.875, 0.03906, 0.75, 0.03906, 0.875, 0.03125, 0.875, 0.03125, 0.75, 0.03906, 0.625, 0.03906, 0.75, 0.03125, 0.75, 0.03125, 0.625, 0.03906, 0.5, 0.03906, 0.625, 0.03125, 0.625, 0.03125, 0.5, 0.04688, 0.5, 0.04688, 0.625, 0.03906, 0.625, 0.03906, 0.5, 0.05469, 0.5, 0.05469, 0.625, 0.04688, 0.625, 0.04688, 0.5, 0.02344, 0.625, 0.02344, 0.75, 0.01563, 0.75, 0.01563, 0.625, 0.02344, 0.75, 0.02344, 0.875, 0.01563, 0.875, 0.01563, 0.75, 0.01563, 0.625, 0.01563, 0.75, 0.007813, 0.75, 0.007813, 0.625, 0.01563, 0.75, 0.01563, 0.875, 0.007813, 0.875, 0.007813, 0.75, 0.03125, 0.5, 0.03125, 0.625, 0.02344, 0.625, 0.02344, 0.5, 0.03125, 0.625, 0.03125, 0.75, 0.02344, 0.75, 0.02344, 0.625, 0.03125, 0.75, 0.03125, 0.875, 0.02344, 0.875, 0.02344, 0.75, 0.03125, 0.875, 0.03125, 1.0, 0.02344, 1.0, 0.02344, 0.875, 0.02344, 0.875, 0.02344, 1.0, 0.01563, 1.0, 0.01563, 0.875, 0.01563, 0.875, 0.01563, 1.0, 0.007813, 1.0, 0.007813, 0.875, 0.007813, 0.875, 0.007813, 1.0, 0.0, 1.0, 0.0, 0.875, 0.007813, 0.75, 0.007813, 0.875, 0.0, 0.875, 0.0, 0.75, 0.007813, 0.625, 0.007813, 0.75, 0.0, 0.75, 0.0, 0.625, 0.007813, 0.5, 0.007813, 0.625, 0.0, 0.625, 0.0, 0.5, 0.01563, 0.5, 0.01563, 0.625, 0.007813, 0.625, 0.007813, 0.5, 0.02344, 0.5, 0.02344, 0.625, 0.01563, 0.625, 0.01563, 0.5, 0.75, 0.4353, 0.7651, 0.4028, 0.75, 0.25, 0.7349, 0.4028, 0.7862, 0.4318, 0.7946, 0.3969, 0.75, 0.25, 0.7651, 0.4028, 0.8209, 0.4212, 0.8224, 0.3854, 0.75, 0.25, 0.7946, 0.3969, 0.853, 0.4041, 0.8474, 0.3687, 0.75, 0.25, 0.8224, 0.3854, 0.881, 0.381, 0.8687, 0.3474, 0.75, 0.25, 0.8474, 0.3687, 0.9041, 0.353, 0.8854, 0.3224, 0.75, 0.25, 0.8687, 0.3474, 0.9212, 0.3209, 0.8969, 0.2946, 0.75, 0.25, 0.8854, 0.3224, 0.9318, 0.2862, 0.9028, 0.2651, 0.75, 0.25, 0.8969, 0.2946, 0.9353, 0.25, 0.9028, 0.2349, 0.75, 0.25, 0.9028, 0.2651, 0.9318, 0.2138, 0.8969, 0.2054, 0.75, 0.25, 0.9028, 0.2349, 0.9212, 0.1791, 0.8854, 0.1776, 0.75, 0.25, 0.8969, 0.2054, 0.9041, 0.147, 0.8687, 0.1526, 0.75, 0.25, 0.8854, 0.1776, 0.881, 0.119, 0.8474, 0.1313, 0.75, 0.25, 0.8687, 0.1526, 0.853, 0.09591, 0.8224, 0.1146, 0.75, 0.25, 0.8474, 0.1313, 0.8209, 0.07878, 0.7946, 0.1031, 0.75, 0.25, 0.8224, 0.1146, 0.7862, 0.06824, 0.7651, 0.09719, 0.75, 0.25, 0.7946, 0.1031, 0.75, 0.06468, 0.7349, 0.09719, 0.75, 0.25, 0.7651, 0.09719, 0.7138, 0.06824, 0.7054, 0.1031, 0.75, 0.25, 0.7349, 0.09719, 0.6791, 0.07878, 0.6776, 0.1146, 0.75, 0.25, 0.7054, 0.1031, 0.647, 0.09591, 0.6526, 0.1313, 0.75, 0.25, 0.6776, 0.1146, 0.619, 0.119, 0.6313, 0.1526, 0.75, 0.25, 0.6526, 0.1313, 0.5959, 0.147, 0.6146, 0.1776, 0.75, 0.25, 0.6313, 0.1526, 0.5788, 0.1791, 0.6031, 0.2054, 0.75, 0.25, 0.6146, 0.1776, 0.5682, 0.2138, 0.5972, 0.2349, 0.75, 0.25, 0.6031, 0.2054, 0.5647, 0.25, 0.5972, 0.2651, 0.75, 0.25, 0.5972, 0.2349, 0.5682, 0.2862, 0.6031, 0.2946, 0.75, 0.25, 0.5972, 0.2651, 0.5788, 0.3209, 0.6146, 0.3224, 0.75, 0.25, 0.6031, 0.2946, 0.5959, 0.353, 0.6313, 0.3474, 0.75, 0.25, 0.6146, 0.3224, 0.619, 0.381, 0.6526, 0.3687, 0.75, 0.25, 0.6313, 0.3474, 0.647, 0.4041, 0.6776, 0.3854, 0.75, 0.25, 0.6526, 0.3687, 0.6791, 0.4212, 0.7054, 0.3969, 0.75, 0.25, 0.6776, 0.3854, 0.7138, 0.4318, 0.7349, 0.4028, 0.75, 0.25, 0.7054, 0.3969, 0.75, 0.49, 0.7617, 0.4888, 0.75, 0.4353, 0.7383, 0.4888, 0.7617, 0.4888, 0.7734, 0.4877, 0.7651, 0.4028, 0.75, 0.4353, 0.7383, 0.4888, 0.75, 0.4353, 0.7349, 0.4028, 0.7266, 0.4877, 0.7968, 0.4854, 0.8081, 0.482, 0.7862, 0.4318, 0.7851, 0.4865, 0.8081, 0.482, 0.8193, 0.4786, 0.7946, 0.3969, 0.7862, 0.4318, 0.7851, 0.4865, 0.7862, 0.4318, 0.7651, 0.4028, 0.7734, 0.4877, 0.8418, 0.4717, 0.8522, 0.4662, 0.8209, 0.4212, 0.8306, 0.4751, 0.8522, 0.4662, 0.8626, 0.4606, 0.8224, 0.3854, 0.8209, 0.4212, 0.8306, 0.4751, 0.8209, 0.4212, 0.7946, 0.3969, 0.8193, 0.4786, 0.8833, 0.4496, 0.8924, 0.4421, 0.853, 0.4041, 0.873, 0.4551, 0.8924, 0.4421, 0.9015, 0.4346, 0.8474, 0.3687, 0.853, 0.4041, 0.873, 0.4551, 0.853, 0.4041, 0.8224, 0.3854, 0.8626, 0.4606, 0.9197, 0.4197, 0.9272, 0.4106, 0.881, 0.381, 0.9106, 0.4272, 0.9272, 0.4106, 0.9346, 0.4015, 0.8687, 0.3474, 0.881, 0.381, 0.9106, 0.4272, 0.881, 0.381, 0.8474, 0.3687, 0.9015, 0.4346, 0.9496, 0.3833, 0.9551, 0.373, 0.9041, 0.353, 0.9421, 0.3924, 0.9551, 0.373, 0.9606, 0.3626, 0.8854, 0.3224, 0.9041, 0.353, 0.9421, 0.3924, 0.9041, 0.353, 0.8687, 0.3474, 0.9346, 0.4015, 0.9717, 0.3418, 0.9751, 0.3306, 0.9212, 0.3209, 0.9662, 0.3522, 0.9751, 0.3306, 0.9786, 0.3193, 0.8969, 0.2946, 0.9212, 0.3209, 0.9662, 0.3522, 0.9212, 0.3209, 0.8854, 0.3224, 0.9606, 0.3626, 0.9854, 0.2968, 0.9865, 0.2851, 0.9318, 0.2862, 0.982, 0.3081, 0.9865, 0.2851, 0.9877, 0.2734, 0.9028, 0.2651, 0.9318, 0.2862, 0.982, 0.3081, 0.9318, 0.2862, 0.8969, 0.2946, 0.9786, 0.3193, 0.99, 0.25, 0.9888, 0.2383, 0.9353, 0.25, 0.9888, 0.2617, 0.9888, 0.2383, 0.9877, 0.2266, 0.9028, 0.2349, 0.9353, 0.25, 0.9888, 0.2617, 0.9353, 0.25, 0.9028, 0.2651, 0.9877, 0.2734, 0.9854, 0.2032, 0.982, 0.1919, 0.9318, 0.2138, 0.9865, 0.2149, 0.982, 0.1919, 0.9786, 0.1807, 0.8969, 0.2054, 0.9318, 0.2138, 0.9865, 0.2149, 0.9318, 0.2138, 0.9028, 0.2349, 0.9877, 0.2266, 0.9717, 0.1582, 0.9662, 0.1478, 0.9212, 0.1791, 0.9751, 0.1694, 0.9662, 0.1478, 0.9606, 0.1374, 0.8854, 0.1776, 0.9212, 0.1791, 0.9751, 0.1694, 0.9212, 0.1791, 0.8969, 0.2054, 0.9786, 0.1807, 0.9496, 0.1167, 0.9421, 0.1076, 0.9041, 0.147, 0.9551, 0.127, 0.9421, 0.1076, 0.9346, 0.09848, 0.8687, 0.1526, 0.9041, 0.147, 0.9551, 0.127, 0.9041, 0.147, 0.8854, 0.1776, 0.9606, 0.1374, 0.9197, 0.08029, 0.9106, 0.07283, 0.881, 0.119, 0.9272, 0.08939, 0.9106, 0.07283, 0.9015, 0.06537, 0.8474, 0.1313, 0.881, 0.119, 0.9272, 0.08939, 0.881, 0.119, 0.8687, 0.1526, 0.9346, 0.09848, 0.8833, 0.05045, 0.873, 0.0449, 0.853, 0.09591, 0.8924, 0.05791, 0.873, 0.0449, 0.8626, 0.03936, 0.8224, 0.1146, 0.853, 0.09591, 0.8924, 0.05791, 0.853, 0.09591, 0.8474, 0.1313, 0.9015, 0.06537, 0.8418, 0.02827, 0.8306, 0.02485, 0.8209, 0.07878, 0.8522, 0.03381, 0.8306, 0.02485, 0.8193, 0.02144, 0.7946, 0.1031, 0.8209, 0.07878, 0.8522, 0.03381, 0.8209, 0.07878, 0.8224, 0.1146, 0.8626, 0.03936, 0.7968, 0.01461, 0.7851, 0.01346, 0.7862, 0.06824, 0.8081, 0.01803, 0.7851, 0.01346, 0.7734, 0.01231, 0.7651, 0.09719, 0.7862, 0.06824, 0.8081, 0.01803, 0.7862, 0.06824, 0.7946, 0.1031, 0.8193, 0.02144, 0.75, 0.01, 0.7383, 0.01115, 0.75, 0.06468, 0.7617, 0.01115, 0.7383, 0.01115, 0.7266, 0.01231, 0.7349, 0.09719, 0.75, 0.06468, 0.7617, 0.01115, 0.75, 0.06468, 0.7651, 0.09719, 0.7734, 0.01231, 0.7032, 0.01461, 0.6919, 0.01803, 0.7138, 0.06824, 0.7149, 0.01346, 0.6919, 0.01803, 0.6807, 0.02144, 0.7054, 0.1031, 0.7138, 0.06824, 0.7149, 0.01346, 0.7138, 0.06824, 0.7349, 0.09719, 0.7266, 0.01231, 0.6582, 0.02827, 0.6478, 0.03381, 0.6791, 0.07878, 0.6694, 0.02485, 0.6478, 0.03381, 0.6374, 0.03936, 0.6776, 0.1146, 0.6791, 0.07878, 0.6694, 0.02485, 0.6791, 0.07878, 0.7054, 0.1031, 0.6807, 0.02144, 0.6167, 0.05045, 0.6076, 0.05791, 0.647, 0.09591, 0.627, 0.0449, 0.6076, 0.05791, 0.5985, 0.06537, 0.6526, 0.1313, 0.647, 0.09591, 0.627, 0.0449, 0.647, 0.09591, 0.6776, 0.1146, 0.6374, 0.03936, 0.5803, 0.08029, 0.5728, 0.08939, 0.619, 0.119, 0.5894, 0.07283, 0.5728, 0.08939, 0.5654, 0.09848, 0.6313, 0.1526, 0.619, 0.119, 0.5894, 0.07283, 0.619, 0.119, 0.6526, 0.1313, 0.5985, 0.06537, 0.5504, 0.1167, 0.5449, 0.127, 0.5959, 0.147, 0.5579, 0.1076, 0.5449, 0.127, 0.5394, 0.1374, 0.6146, 0.1776, 0.5959, 0.147, 0.5579, 0.1076, 0.5959, 0.147, 0.6313, 0.1526, 0.5654, 0.09848, 0.5283, 0.1582, 0.5249, 0.1694, 0.5788, 0.1791, 0.5338, 0.1478, 0.5249, 0.1694, 0.5214, 0.1807, 0.6031, 0.2054, 0.5788, 0.1791, 0.5338, 0.1478, 0.5788, 0.1791, 0.6146, 0.1776, 0.5394, 0.1374, 0.5146, 0.2032, 0.5135, 0.2149, 0.5682, 0.2138, 0.518, 0.1919, 0.5135, 0.2149, 0.5123, 0.2266, 0.5972, 0.2349, 0.5682, 0.2138, 0.518, 0.1919, 0.5682, 0.2138, 0.6031, 0.2054, 0.5214, 0.1807, 0.51, 0.25, 0.5112, 0.2617, 0.5647, 0.25, 0.5112, 0.2383, 0.5112, 0.2617, 0.5123, 0.2734, 0.5972, 0.2651, 0.5647, 0.25, 0.5112, 0.2383, 0.5647, 0.25, 0.5972, 0.2349, 0.5123, 0.2266, 0.5146, 0.2968, 0.518, 0.3081, 0.5682, 0.2862, 0.5135, 0.2851, 0.518, 0.3081, 0.5214, 0.3193, 0.6031, 0.2946, 0.5682, 0.2862, 0.5135, 0.2851, 0.5682, 0.2862, 0.5972, 0.2651, 0.5123, 0.2734, 0.5283, 0.3418, 0.5338, 0.3522, 0.5788, 0.3209, 0.5249, 0.3306, 0.5338, 0.3522, 0.5394, 0.3626, 0.6146, 0.3224, 0.5788, 0.3209, 0.5249, 0.3306, 0.5788, 0.3209, 0.6031, 0.2946, 0.5214, 0.3193, 0.5504, 0.3833, 0.5579, 0.3924, 0.5959, 0.353, 0.5449, 0.373, 0.5579, 0.3924, 0.5654, 0.4015, 0.6313, 0.3474, 0.5959, 0.353, 0.5449, 0.373, 0.5959, 0.353, 0.6146, 0.3224, 0.5394, 0.3626, 0.5803, 0.4197, 0.5894, 0.4272, 0.619, 0.381, 0.5728, 0.4106, 0.5894, 0.4272, 0.5985, 0.4346, 0.6526, 0.3687, 0.619, 0.381, 0.5728, 0.4106, 0.619, 0.381, 0.6313, 0.3474, 0.5654, 0.4015, 0.6167, 0.4496, 0.627, 0.4551, 0.647, 0.4041, 0.6076, 0.4421, 0.627, 0.4551, 0.6374, 0.4606, 0.6776, 0.3854, 0.647, 0.4041, 0.6076, 0.4421, 0.647, 0.4041, 0.6526, 0.3687, 0.5985, 0.4346, 0.6582, 0.4717, 0.6694, 0.4751, 0.6791, 0.4212, 0.6478, 0.4662, 0.6694, 0.4751, 0.6807, 0.4786, 0.7054, 0.3969, 0.6791, 0.4212, 0.6478, 0.4662, 0.6791, 0.4212, 0.6776, 0.3854, 0.6374, 0.4606, 0.7032, 0.4854, 0.7149, 0.4865, 0.7138, 0.4318, 0.6919, 0.482, 0.7149, 0.4865, 0.7266, 0.4877, 0.7349, 0.4028, 0.7138, 0.4318, 0.6919, 0.482, 0.7138, 0.4318, 0.7054, 0.3969, 0.6807, 0.4786])
me_cylinder.materials.append(mat_bala)
me_cylinder.update()

# ---- objects
ob_cylinder = bpy.data.objects.new('Cylinder', me_cylinder)

# ---- transforms, parenting, visibility, modifiers, constraints
ob_cylinder.location = (0.0, 0.0, 0.0)
ob_cylinder.rotation_euler = (-1.555, -0.0, 0.0)
ob_cylinder.scale = (0.13, 0.1696, 8.157)

# ---- collection membership
col_collection.objects.link(ob_cylinder)

# ---- scene / render settings (as saved in the file)
scene.frame_start = 1; scene.frame_end = 250; scene.frame_set(1)
scene.render.engine = 'BLENDER_EEVEE_NEXT'
bpy.context.view_layer.update()

# ---- added for rendering (the .blend has no active camera and no usable light): camera, sun
cam_auto = bpy.data.cameras.new('AutoCamera')
cam_auto.lens = 50.0
cam_auto.sensor_width = 36.0
cam_auto.clip_end = 1000.0
ob_auto_camera = bpy.data.objects.new('AutoCamera', cam_auto)
scene.collection.objects.link(ob_auto_camera)
ob_auto_camera.location = (14.5195, -17.4234, 11.6156)
ob_auto_camera.rotation_euler = (1.09748, -7.21219e-08, 0.694738)
scene.camera = ob_auto_camera
light_auto_sun = bpy.data.lights.new('AutoSun', 'SUN')
light_auto_sun.energy = 3.0
light_auto_sun.angle = 0.0523599
ob_auto_sun = bpy.data.objects.new('AutoSun', light_auto_sun)
scene.collection.objects.link(ob_auto_sun)
ob_auto_sun.rotation_euler = (0.872665, 0.174533, 0.523599)
bpy.context.view_layer.update()
